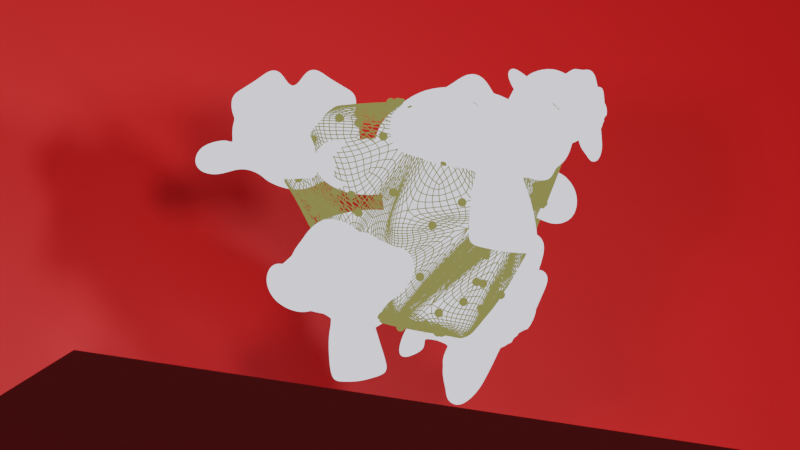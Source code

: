 # Source: first.blend  (saved by Blender 3.6.11; exported with 4.5.12 LTS)
import bpy
from mathutils import Matrix  # noqa: F401  (used for matrix-valued properties, if any)

bpy.ops.wm.read_factory_settings(use_empty=True)
scene = bpy.context.scene
scene.name = 'Scene'

# ---- collections
col_collection = bpy.data.collections.new('Collection'); scene.collection.children.link(col_collection)

# ---- materials (node trees are filled in below, after node groups)
mat_gold = bpy.data.materials.new('gold')
mat_gold.use_transparent_shadow = False
mat_silver = bpy.data.materials.new('silver')
mat_silver.use_transparent_shadow = False
mat_material = bpy.data.materials.new('Material')
mat_material.use_transparent_shadow = False

# ---- node groups
ng_geometry_nodes = bpy.data.node_groups.new('Geometry Nodes', 'GeometryNodeTree')
_s = ng_geometry_nodes.interface.new_socket(name='Geometry', in_out='OUTPUT', socket_type='NodeSocketGeometry')
_s = ng_geometry_nodes.interface.new_socket(name='Geometry', in_out='OUTPUT', socket_type='NodeSocketGeometry')
_s = ng_geometry_nodes.interface.new_socket(name='Convex Hull', in_out='OUTPUT', socket_type='NodeSocketGeometry')
_s = ng_geometry_nodes.interface.new_socket(name='Geometry', in_out='INPUT', socket_type='NodeSocketGeometry')
ng_geometry_nodes.is_modifier = True
_N = ng_geometry_nodes.nodes; _L = ng_geometry_nodes.links
n0 = _N.new('NodeFrame'); n0.name = 'Frame'; n0.location = (-151, 472)
n0.width = 1092
n1 = _N.new('NodeFrame'); n1.name = 'Frame.002'; n1.location = (266, 91)
n1.width = 1208
n2 = _N.new('NodeFrame'); n2.name = 'Frame.001'; n2.location = (655, -359)
n2.width = 649
n3 = _N.new('NodeGroupOutput'); n3.name = 'Group Output'; n3.location = (2072, 215)
n4 = _N.new('GeometryNodeJoinGeometry'); n4.name = 'Join Geometry.001'; n4.location = (1900, 196)
n5 = _N.new('GeometryNodeTransform'); n5.name = 'Transform Geometry.003'; n5.location = (30, -35)
n5.hide = True
n5.inputs[1].default_value = (-0.8, 0.6, -1.0)
n5.inputs[2].default_value = (0.363, -0.02269, -0.8552)
n5.inputs[3].default_value = (0.8, 0.8, 0.8)
n6 = _N.new('GeometryNodeTransform'); n6.name = 'Transform Geometry'; n6.location = (32, -96)
n6.hide = True
n6.inputs[1].default_value = (0.5, 1.7, -0.5)
n6.inputs[2].default_value = (0.3595, 0.3211, 1.045)
n7 = _N.new('GeometryNodeTransform'); n7.name = 'Transform Geometry.001'; n7.location = (34, -157)
n7.hide = True
n7.inputs[1].default_value = (1.0, 0.2, 0.8)
n7.inputs[2].default_value = (-0.199, 0.3229, 0.7662)
n7.inputs[3].default_value = (0.5, 0.5, 0.5)
n8 = _N.new('GeometryNodeTransform'); n8.name = 'Transform Geometry.002'; n8.location = (35, -216)
n8.hide = True
n8.inputs[1].default_value = (-1.2, 1.2, 0.5)
n8.inputs[2].default_value = (-0.4259, 0.0, -0.5061)
n8.inputs[3].default_value = (0.7, 0.7, 0.7)
n9 = _N.new('GeometryNodeTransform'); n9.name = 'Transform Geometry.004'; n9.location = (34, -278)
n9.hide = True
n9.inputs[2].default_value = (-0.1937, 0.0, 0.0)
n10 = _N.new('NodeGroupInput'); n10.name = 'Group Input'; n10.location = (-527, 292)
n11 = _N.new('GeometryNodeJoinGeometry'); n11.name = 'Join Geometry'; n11.location = (288, -105)
n12 = _N.new('GeometryNodeCurveToMesh'); n12.name = 'Curve to Mesh'; n12.location = (846, -52)
n13 = _N.new('GeometryNodeCurvePrimitiveCircle'); n13.name = 'Curve Circle'; n13.location = (584, -221)
n13.inputs[0].default_value = 3
n13.inputs[4].default_value = 0.005
n14 = _N.new('GeometryNodeMeshToCurve'); n14.name = 'Mesh to Curve'; n14.location = (661, -67)
n15 = _N.new('GeometryNodeTransform'); n15.name = 'Transform Geometry.005'; n15.location = (211, -37)
n15.inputs[3].default_value = (0.7, 0.7, 0.7)
n16 = _N.new('GeometryNodeSubdivisionSurface'); n16.name = 'Subdivision Surface.001'; n16.location = (405, -35)
n16.inputs[1].default_value = 3
n16.inputs[4].default_value = False
n17 = _N.new('GeometryNodeConvexHull'); n17.name = 'Convex Hull'; n17.location = (30, -61)
n18 = _N.new('GeometryNodeDistributePointsOnFaces'); n18.name = 'Distribute Points on Faces'; n18.location = (31, -41)
n18.inputs[4].default_value = 5.5
n18.inputs[6].default_value = 228
n19 = _N.new('GeometryNodeInstanceOnPoints'); n19.name = 'Instance on Points'; n19.location = (283, -52)
n20 = _N.new('GeometryNodeMeshUVSphere'); n20.name = 'UV Sphere'; n20.location = (115, -297)
n20.inputs[2].default_value = 0.04
n21 = _N.new('GeometryNodeSubdivisionSurface'); n21.name = 'Subdivision Surface.002'; n21.location = (465, -58)
n21.inputs[1].default_value = 3
n21.inputs[4].default_value = False
n22 = _N.new('GeometryNodeSetMaterial'); n22.name = 'Set Material.001'; n22.location = (1038, -31)
n22.inputs[2].default_value = mat_gold
n23 = _N.new('GeometryNodeSetMaterial'); n23.name = 'Set Material.002'; n23.location = (478, -30)
n23.inputs[2].default_value = mat_gold
n24 = _N.new('GeometryNodeSubdivisionSurface'); n24.name = 'Subdivision Surface'; n24.location = (671, -44)
n24.inputs[4].default_value = False
n25 = _N.new('GeometryNodeSetMaterial'); n25.name = 'Set Material'; n25.location = (922, -93)
n25.inputs[2].default_value = mat_silver
n26 = _N.new('GeometryNodeInputNamedAttribute'); n26.name = 'Named Attribute'; n26.location = (821, -52)
n26.inputs[0].default_value = 'radius'
n27 = _N.new('GeometryNodeSwitch'); n27.name = 'Switch'; n27.location = (821, -52)
n27.input_type = 'FLOAT'
n27.inputs[1].default_value = 1.0
n5.parent = n0
n6.parent = n0
n7.parent = n0
n8.parent = n0
n9.parent = n0
n11.parent = n0
n12.parent = n1
n13.parent = n1
n14.parent = n1
n15.parent = n1
n16.parent = n1
n17.parent = n1
n18.parent = n2
n19.parent = n2
n20.parent = n2
n21.parent = n0
n22.parent = n1
n23.parent = n2
n24.parent = n0
n25.parent = n0
n26.parent = n1
n27.parent = n1
_L.new(n10.outputs[0], n6.inputs[0])
_L.new(n10.outputs[0], n8.inputs[0])
_L.new(n10.outputs[0], n5.inputs[0])
_L.new(n10.outputs[0], n7.inputs[0])
_L.new(n10.outputs[0], n9.inputs[0])
_L.new(n5.outputs[0], n11.inputs[0])
_L.new(n6.outputs[0], n11.inputs[0])
_L.new(n7.outputs[0], n11.inputs[0])
_L.new(n8.outputs[0], n11.inputs[0])
_L.new(n9.outputs[0], n11.inputs[0])
_L.new(n11.outputs[0], n17.inputs[0])
_L.new(n25.outputs[0], n4.inputs[0])
_L.new(n4.outputs[0], n3.inputs[0])
_L.new(n16.outputs[0], n14.inputs[0])
_L.new(n14.outputs[0], n12.inputs[0])
_L.new(n22.outputs[0], n4.inputs[0])
_L.new(n13.outputs[0], n12.inputs[1])
_L.new(n17.outputs[0], n15.inputs[0])
_L.new(n15.outputs[0], n16.inputs[0])
_L.new(n15.outputs[0], n18.inputs[0])
_L.new(n18.outputs[0], n19.inputs[0])
_L.new(n20.outputs[0], n19.inputs[2])
_L.new(n23.outputs[0], n4.inputs[0])
_L.new(n11.outputs[0], n21.inputs[0])
_L.new(n12.outputs[0], n22.inputs[0])
_L.new(n19.outputs[0], n23.inputs[0])
_L.new(n21.outputs[0], n24.inputs[0])
_L.new(n24.outputs[0], n25.inputs[0])
_L.new(n26.outputs[1], n27.inputs[0])
_L.new(n26.outputs[0], n27.inputs[2])
_L.new(n27.outputs[0], n12.inputs[2])
n3.is_active_output = True

# ---- material node trees
mat_gold.use_nodes = True; mat_gold.node_tree.nodes.clear()
_N = mat_gold.node_tree.nodes; _L = mat_gold.node_tree.links
n0 = _N.new('ShaderNodeBsdfAnisotropic'); n0.name = 'Glossy BSDF'; n0.location = (-128, 275)
n0.distribution = 'GGX'
n0.inputs[1].default_value = 0.1972
n1 = _N.new('ShaderNodeOutputMaterial'); n1.name = 'Material Output'; n1.location = (579, 271)
n2 = _N.new('ShaderNodeShaderToRGB'); n2.name = 'Shader to RGB'; n2.location = (77, 244)
n3 = _N.new('ShaderNodeValToRGB'); n3.name = 'Color Ramp'; n3.location = (281, 270)
n3.color_ramp.interpolation = 'CARDINAL'
while len(n3.color_ramp.elements) > 1: n3.color_ramp.elements.remove(n3.color_ramp.elements[-1])
n3.color_ramp.elements[0].position = 0.07884; n3.color_ramp.elements[0].color = (0.0, 0.0, 0.0, 1.0)
_e = n3.color_ramp.elements.new(0.4357); _e.color = (0.154, 0.1364, 0.0, 1.0)
_e = n3.color_ramp.elements.new(1.0); _e.color = (1.0, 0.9952, 0.7265, 1.0)
_L.new(n3.outputs[0], n1.inputs[0])
_L.new(n0.outputs[0], n2.inputs[0])
_L.new(n2.outputs[0], n3.inputs[0])
n1.is_active_output = True
mat_silver.use_nodes = True; mat_silver.node_tree.nodes.clear()
_N = mat_silver.node_tree.nodes; _L = mat_silver.node_tree.links
n0 = _N.new('ShaderNodeShaderToRGB'); n0.name = 'Shader to RGB'; n0.location = (63, 114)
n1 = _N.new('ShaderNodeBsdfAnisotropic'); n1.name = 'Glossy BSDF.001'; n1.location = (-197, 100)
n1.distribution = 'GGX'
n1.inputs[1].default_value = 0.3732
n2 = _N.new('ShaderNodeValToRGB'); n2.name = 'Color Ramp'; n2.location = (291, 207)
while len(n2.color_ramp.elements) > 1: n2.color_ramp.elements.remove(n2.color_ramp.elements[-1])
n2.color_ramp.elements[0].position = 0.03734; n2.color_ramp.elements[0].color = (0.3514, 0.3661, 0.3551, 1.0)
_e = n2.color_ramp.elements.new(0.1017); _e.color = (0.5296, 0.5963, 1.0, 1.0)
_e = n2.color_ramp.elements.new(0.361); _e.color = (0.9032, 0.9047, 1.0, 1.0)
n3 = _N.new('ShaderNodeOutputMaterial'); n3.name = 'Material Output'; n3.location = (932, 314)
_L.new(n2.outputs[0], n3.inputs[0])
_L.new(n0.outputs[0], n2.inputs[0])
_L.new(n1.outputs[0], n0.inputs[0])
n3.is_active_output = True
mat_material.use_nodes = True; mat_material.node_tree.nodes.clear()
_N = mat_material.node_tree.nodes; _L = mat_material.node_tree.links
n0 = _N.new('ShaderNodeOutputMaterial'); n0.name = 'Material Output'; n0.location = (300, 300)
n1 = _N.new('ShaderNodeBsdfPrincipled'); n1.name = 'Principled BSDF'; n1.location = (10, 300)
n1.distribution = 'GGX'
n1.subsurface_method = 'RANDOM_WALK_SKIN'
n1.inputs[0].default_value = (0.8, 0.006053, 0.006053, 1.0)
n1.inputs[3].default_value = 1.45
n1.inputs[27].default_value = (0.0, 0.0, 0.0, 1.0)
n1.inputs[28].default_value = 1.0
_L.new(n1.outputs[0], n0.inputs[0])
n0.is_active_output = True

# ---- world
world_world = bpy.data.worlds.new('World'); scene.world = world_world
world_world.use_nodes = True; world_world.node_tree.nodes.clear()
_N = world_world.node_tree.nodes; _L = world_world.node_tree.links
n0 = _N.new('ShaderNodeOutputWorld'); n0.name = 'World Output'; n0.location = (300, 300)
n1 = _N.new('ShaderNodeBackground'); n1.name = 'Background'; n1.location = (10, 300)
n1.inputs[0].default_value = (0.05088, 0.05088, 0.05088, 1.0)
_L.new(n1.outputs[0], n0.inputs[0])
n0.is_active_output = True
world_world.color = (0.05088, 0.05088, 0.05088)
world_world.use_sun_shadow = False
world_world.sun_shadow_jitter_overblur = 0.0

# ---- cameras
cam_camera = bpy.data.cameras.new('Camera')
cam_camera.type = 'ORTHO'
cam_camera.clip_end = 100.0
cam_camera.sensor_width = 100.0
cam_camera.ortho_scale = 7.314

# ---- lights
light_area = bpy.data.lights.new('Area', 'AREA')
light_area.transmission_factor = 0.0
light_area.energy = 392.7
light_area.shadow_maximum_resolution = 0.045
light_area.use_absolute_resolution = True
light_area.size = 1.0
light_area.size_y = 1.0
light_area_001 = bpy.data.lights.new('Area.001', 'AREA')
light_area_001.transmission_factor = 0.0
light_area_001.energy = 392.7
light_area_001.shadow_maximum_resolution = 0.045
light_area_001.use_absolute_resolution = True
light_area_001.size = 1.0
light_area_001.size_y = 1.0
light_area_002 = bpy.data.lights.new('Area.002', 'AREA')
light_area_002.transmission_factor = 0.0
light_area_002.energy = 392.7
light_area_002.shadow_maximum_resolution = 0.045
light_area_002.use_absolute_resolution = True
light_area_002.size = 1.0
light_area_002.size_y = 1.0

# ---- meshes
me_suzanne = bpy.data.meshes.new('Suzanne')
me_suzanne.from_pydata([(0.4375, -0.7656, 0.1641), (-0.4375, -0.7656, 0.1641), (0.5, -0.6875, 0.09375), (-0.5, -0.6875, 0.09375), (0.5469, -0.5781, 0.05469), (-0.5469, -0.5781, 0.05469), (0.3516, -0.6172, -0.02344), (-0.3516, -0.6172, -0.02344), (0.3516, -0.7188, 0.03125), (-0.3516, -0.7188, 0.03125), (0.3516, -0.7812, 0.1328), (-0.3516, -0.7812, 0.1328), (0.2734, -0.7969, 0.1641), (-0.2734, -0.7969, 0.1641), (0.2031, -0.7422, 0.09375), (-0.2031, -0.7422, 0.09375), (0.1562, -0.6484, 0.05469), (-0.1562, -0.6484, 0.05469), (0.07812, -0.6562, 0.2422), (-0.07812, -0.6562, 0.2422), (0.1406, -0.7422, 0.2422), (-0.1406, -0.7422, 0.2422), (0.2422, -0.7969, 0.2422), (-0.2422, -0.7969, 0.2422), (0.2734, -0.7969, 0.3281), (-0.2734, -0.7969, 0.3281), (0.2031, -0.7422, 0.3906), (-0.2031, -0.7422, 0.3906), (0.1562, -0.6484, 0.4375), (-0.1562, -0.6484, 0.4375), (0.3516, -0.6172, 0.5156), (-0.3516, -0.6172, 0.5156), (0.3516, -0.7188, 0.4531), (-0.3516, -0.7188, 0.4531), (0.3516, -0.7812, 0.3594), (-0.3516, -0.7812, 0.3594), (0.4375, -0.7656, 0.3281), (-0.4375, -0.7656, 0.3281), (0.5, -0.6875, 0.3906), (-0.5, -0.6875, 0.3906), (0.5469, -0.5781, 0.4375), (-0.5469, -0.5781, 0.4375), (0.625, -0.5625, 0.2422), (-0.625, -0.5625, 0.2422), (0.5625, -0.6719, 0.2422), (-0.5625, -0.6719, 0.2422), (0.4688, -0.7578, 0.2422), (-0.4688, -0.7578, 0.2422), (0.4766, -0.7734, 0.2422), (-0.4766, -0.7734, 0.2422), (0.4453, -0.7812, 0.3359), (-0.4453, -0.7812, 0.3359), (0.3516, -0.8047, 0.375), (-0.3516, -0.8047, 0.375), (0.2656, -0.8203, 0.3359), (-0.2656, -0.8203, 0.3359), (0.2266, -0.8203, 0.2422), (-0.2266, -0.8203, 0.2422), (0.2656, -0.8203, 0.1562), (-0.2656, -0.8203, 0.1562), (0.3516, -0.8281, 0.2422), (-0.3516, -0.8281, 0.2422), (0.3516, -0.8047, 0.1172), (-0.3516, -0.8047, 0.1172), (0.4453, -0.7812, 0.1562), (-0.4453, -0.7812, 0.1562), (0.0, -0.7422, 0.4297), (0.0, -0.8203, 0.3516), (0.0, -0.7344, -0.6797), (0.0, -0.7812, -0.3203), (0.0, -0.7969, -0.1875), (0.0, -0.7188, -0.7734), (0.0, -0.6016, 0.4062), (0.0, -0.5703, 0.5703), (0.0, 0.5469, 0.8984), (0.0, 0.8516, 0.5625), (0.0, 0.8281, 0.07031), (0.0, 0.3516, -0.3828), (0.2031, -0.5625, -0.1875), (-0.2031, -0.5625, -0.1875), (0.3125, -0.5703, -0.4375), (-0.3125, -0.5703, -0.4375), (0.3516, -0.5703, -0.6953), (-0.3516, -0.5703, -0.6953), (0.3672, -0.5312, -0.8906), (-0.3672, -0.5312, -0.8906), (0.3281, -0.5234, -0.9453), (-0.3281, -0.5234, -0.9453), (0.1797, -0.5547, -0.9688), (-0.1797, -0.5547, -0.9688), (0.0, -0.5781, -0.9844), (0.4375, -0.5312, -0.1406), (-0.4375, -0.5312, -0.1406), (0.6328, -0.5391, -0.03906), (-0.6328, -0.5391, -0.03906), (0.8281, -0.4453, 0.1484), (-0.8281, -0.4453, 0.1484), (0.8594, -0.5938, 0.4297), (-0.8594, -0.5938, 0.4297), (0.7109, -0.625, 0.4844), (-0.7109, -0.625, 0.4844), (0.4922, -0.6875, 0.6016), (-0.4922, -0.6875, 0.6016), (0.3203, -0.7344, 0.7578), (-0.3203, -0.7344, 0.7578), (0.1562, -0.7578, 0.7188), (-0.1562, -0.7578, 0.7188), (0.0625, -0.75, 0.4922), (-0.0625, -0.75, 0.4922), (0.1641, -0.7734, 0.4141), (-0.1641, -0.7734, 0.4141), (0.125, -0.7656, 0.3047), (-0.125, -0.7656, 0.3047), (0.2031, -0.7422, 0.09375), (-0.2031, -0.7422, 0.09375), (0.375, -0.7031, 0.01562), (-0.375, -0.7031, 0.01562), (0.4922, -0.6719, 0.0625), (-0.4922, -0.6719, 0.0625), (0.625, -0.6484, 0.1875), (-0.625, -0.6484, 0.1875), (0.6406, -0.6484, 0.2969), (-0.6406, -0.6484, 0.2969), (0.6016, -0.6641, 0.375), (-0.6016, -0.6641, 0.375), (0.4297, -0.7188, 0.4375), (-0.4297, -0.7188, 0.4375), (0.25, -0.7578, 0.4688), (-0.25, -0.7578, 0.4688), (0.0, -0.7344, -0.7656), (0.1094, -0.7344, -0.7188), (-0.1094, -0.7344, -0.7188), (0.1172, -0.7109, -0.8359), (-0.1172, -0.7109, -0.8359), (0.0625, -0.6953, -0.8828), (-0.0625, -0.6953, -0.8828), (0.0, -0.6875, -0.8906), (0.0, -0.75, -0.1953), (0.0, -0.7422, -0.1406), (0.1016, -0.7422, -0.1484), (-0.1016, -0.7422, -0.1484), (0.125, -0.75, -0.2266), (-0.125, -0.75, -0.2266), (0.08594, -0.7422, -0.2891), (-0.08594, -0.7422, -0.2891), (0.3984, -0.6719, -0.04688), (-0.3984, -0.6719, -0.04688), (0.6172, -0.625, 0.05469), (-0.6172, -0.625, 0.05469), (0.7266, -0.6016, 0.2031), (-0.7266, -0.6016, 0.2031), (0.7422, -0.6562, 0.375), (-0.7422, -0.6562, 0.375), (0.6875, -0.7266, 0.4141), (-0.6875, -0.7266, 0.4141), (0.4375, -0.7969, 0.5469), (-0.4375, -0.7969, 0.5469), (0.3125, -0.8359, 0.6406), (-0.3125, -0.8359, 0.6406), (0.2031, -0.8516, 0.6172), (-0.2031, -0.8516, 0.6172), (0.1016, -0.8438, 0.4297), (-0.1016, -0.8438, 0.4297), (0.125, -0.8125, -0.1016), (-0.125, -0.8125, -0.1016), (0.2109, -0.7109, -0.4453), (-0.2109, -0.7109, -0.4453), (0.25, -0.6875, -0.7031), (-0.25, -0.6875, -0.7031), (0.2656, -0.6641, -0.8203), (-0.2656, -0.6641, -0.8203), (0.2344, -0.6328, -0.9141), (-0.2344, -0.6328, -0.9141), (0.1641, -0.6328, -0.9297), (-0.1641, -0.6328, -0.9297), (0.0, -0.6406, -0.9453), (0.0, -0.7266, 0.04688), (0.0, -0.7656, 0.2109), (0.3281, -0.7422, 0.4766), (-0.3281, -0.7422, 0.4766), (0.1641, -0.75, 0.1406), (-0.1641, -0.75, 0.1406), (0.1328, -0.7578, 0.2109), (-0.1328, -0.7578, 0.2109), (0.1172, -0.7344, -0.6875), (-0.1172, -0.7344, -0.6875), (0.07812, -0.75, -0.4453), (-0.07812, -0.75, -0.4453), (0.0, -0.75, -0.4453), (0.0, -0.7422, -0.3281), (0.09375, -0.7812, -0.2734), (-0.09375, -0.7812, -0.2734), (0.1328, -0.7969, -0.2266), (-0.1328, -0.7969, -0.2266), (0.1094, -0.7812, -0.1328), (-0.1094, -0.7812, -0.1328), (0.03906, -0.7812, -0.125), (-0.03906, -0.7812, -0.125), (0.0, -0.8281, -0.2031), (0.04688, -0.8125, -0.1484), (-0.04688, -0.8125, -0.1484), (0.09375, -0.8125, -0.1562), (-0.09375, -0.8125, -0.1562), (0.1094, -0.8281, -0.2266), (-0.1094, -0.8281, -0.2266), (0.07812, -0.8047, -0.25), (-0.07812, -0.8047, -0.25), (0.0, -0.8047, -0.2891), (0.2578, -0.5547, -0.3125), (-0.2578, -0.5547, -0.3125), (0.1641, -0.7109, -0.2422), (-0.1641, -0.7109, -0.2422), (0.1797, -0.7109, -0.3125), (-0.1797, -0.7109, -0.3125), (0.2344, -0.5547, -0.25), (-0.2344, -0.5547, -0.25), (0.0, -0.6875, -0.875), (0.04688, -0.6875, -0.8672), (-0.04688, -0.6875, -0.8672), (0.09375, -0.7109, -0.8203), (-0.09375, -0.7109, -0.8203), (0.09375, -0.7266, -0.7422), (-0.09375, -0.7266, -0.7422), (0.0, -0.6562, -0.7812), (0.09375, -0.6641, -0.75), (-0.09375, -0.6641, -0.75), (0.09375, -0.6406, -0.8125), (-0.09375, -0.6406, -0.8125), (0.04688, -0.6328, -0.8516), (-0.04688, -0.6328, -0.8516), (0.0, -0.6328, -0.8594), (0.1719, -0.7812, 0.2188), (-0.1719, -0.7812, 0.2188), (0.1875, -0.7734, 0.1562), (-0.1875, -0.7734, 0.1562), (0.3359, -0.7578, 0.4297), (-0.3359, -0.7578, 0.4297), (0.2734, -0.7734, 0.4219), (-0.2734, -0.7734, 0.4219), (0.4219, -0.7734, 0.3984), (-0.4219, -0.7734, 0.3984), (0.5625, -0.6953, 0.3516), (-0.5625, -0.6953, 0.3516), (0.5859, -0.6875, 0.2891), (-0.5859, -0.6875, 0.2891), (0.5781, -0.6797, 0.1953), (-0.5781, -0.6797, 0.1953), (0.4766, -0.7188, 0.1016), (-0.4766, -0.7188, 0.1016), (0.375, -0.7422, 0.0625), (-0.375, -0.7422, 0.0625), (0.2266, -0.7812, 0.1094), (-0.2266, -0.7812, 0.1094), (0.1797, -0.7812, 0.2969), (-0.1797, -0.7812, 0.2969), (0.2109, -0.7812, 0.375), (-0.2109, -0.7812, 0.375), (0.2344, -0.7578, 0.3594), (-0.2344, -0.7578, 0.3594), (0.1953, -0.7578, 0.2969), (-0.1953, -0.7578, 0.2969), (0.2422, -0.7578, 0.125), (-0.2422, -0.7578, 0.125), (0.375, -0.7266, 0.08594), (-0.375, -0.7266, 0.08594), (0.4609, -0.7031, 0.1172), (-0.4609, -0.7031, 0.1172), (0.5469, -0.6719, 0.2109), (-0.5469, -0.6719, 0.2109), (0.5547, -0.6719, 0.2812), (-0.5547, -0.6719, 0.2812), (0.5312, -0.6797, 0.3359), (-0.5312, -0.6797, 0.3359), (0.4141, -0.75, 0.3906), (-0.4141, -0.75, 0.3906), (0.2812, -0.7656, 0.3984), (-0.2812, -0.7656, 0.3984), (0.3359, -0.75, 0.4062), (-0.3359, -0.75, 0.4062), (0.2031, -0.75, 0.1719), (-0.2031, -0.75, 0.1719), (0.1953, -0.75, 0.2266), (-0.1953, -0.75, 0.2266), (0.1094, -0.6094, 0.4609), (-0.1094, -0.6094, 0.4609), (0.1953, -0.6172, 0.6641), (-0.1953, -0.6172, 0.6641), (0.3359, -0.5938, 0.6875), (-0.3359, -0.5938, 0.6875), (0.4844, -0.5547, 0.5547), (-0.4844, -0.5547, 0.5547), (0.6797, -0.4922, 0.4531), (-0.6797, -0.4922, 0.4531), (0.7969, -0.4609, 0.4062), (-0.7969, -0.4609, 0.4062), (0.7734, -0.375, 0.1641), (-0.7734, -0.375, 0.1641), (0.6016, -0.4141, 0.0), (-0.6016, -0.4141, 0.0), (0.4375, -0.4688, -0.09375), (-0.4375, -0.4688, -0.09375), (0.0, -0.2891, 0.8984), (0.0, 0.07812, 0.9844), (0.0, 0.6719, -0.1953), (0.0, -0.1875, -0.4609), (0.0, -0.4609, -0.9766), (0.0, -0.3438, -0.8047), (0.0, -0.3203, -0.5703), (0.0, -0.2812, -0.4844), (0.8516, -0.05469, 0.2344), (-0.8516, -0.05469, 0.2344), (0.8594, 0.04688, 0.3203), (-0.8594, 0.04688, 0.3203), (0.7734, 0.4375, 0.2656), (-0.7734, 0.4375, 0.2656), (0.4609, 0.7031, 0.4375), (-0.4609, 0.7031, 0.4375), (0.7344, -0.07031, -0.04688), (-0.7344, -0.07031, -0.04688), (0.5938, 0.1641, -0.125), (-0.5938, 0.1641, -0.125), (0.6406, 0.4297, -0.007812), (-0.6406, 0.4297, -0.007812), (0.3359, 0.6641, 0.05469), (-0.3359, 0.6641, 0.05469), (0.2344, -0.4062, -0.3516), (-0.2344, -0.4062, -0.3516), (0.1797, -0.2578, -0.4141), (-0.1797, -0.2578, -0.4141), (0.2891, -0.3828, -0.7109), (-0.2891, -0.3828, -0.7109), (0.25, -0.3906, -0.5), (-0.25, -0.3906, -0.5), (0.3281, -0.3984, -0.9141), (-0.3281, -0.3984, -0.9141), (0.1406, -0.3672, -0.7578), (-0.1406, -0.3672, -0.7578), (0.125, -0.3594, -0.5391), (-0.125, -0.3594, -0.5391), (0.1641, -0.4375, -0.9453), (-0.1641, -0.4375, -0.9453), (0.2188, -0.4297, -0.2812), (-0.2188, -0.4297, -0.2812), (0.2109, -0.4688, -0.2266), (-0.2109, -0.4688, -0.2266), (0.2031, -0.5, -0.1719), (-0.2031, -0.5, -0.1719), (0.2109, -0.1641, -0.3906), (-0.2109, -0.1641, -0.3906), (0.2969, 0.2656, -0.3125), (-0.2969, 0.2656, -0.3125), (0.3438, 0.5391, -0.1484), (-0.3438, 0.5391, -0.1484), (0.4531, 0.3828, 0.8672), (-0.4531, 0.3828, 0.8672), (0.4531, 0.07031, 0.9297), (-0.4531, 0.07031, 0.9297), (0.4531, -0.2344, 0.8516), (-0.4531, -0.2344, 0.8516), (0.4609, -0.4297, 0.5234), (-0.4609, -0.4297, 0.5234), (0.7266, -0.3359, 0.4062), (-0.7266, -0.3359, 0.4062), (0.6328, -0.2812, 0.4531), (-0.6328, -0.2812, 0.4531), (0.6406, -0.05469, 0.7031), (-0.6406, -0.05469, 0.7031), (0.7969, -0.125, 0.5625), (-0.7969, -0.125, 0.5625), (0.7969, 0.1172, 0.6172), (-0.7969, 0.1172, 0.6172), (0.6406, 0.1953, 0.75), (-0.6406, 0.1953, 0.75), (0.6406, 0.4453, 0.6797), (-0.6406, 0.4453, 0.6797), (0.7969, 0.3594, 0.5391), (-0.7969, 0.3594, 0.5391), (0.6172, 0.5859, 0.3281), (-0.6172, 0.5859, 0.3281), (0.4844, 0.5469, 0.02344), (-0.4844, 0.5469, 0.02344), (0.8203, 0.2031, 0.3281), (-0.8203, 0.2031, 0.3281), (0.4062, -0.1484, -0.1719), (-0.4062, -0.1484, -0.1719), (0.4297, 0.2109, -0.1953), (-0.4297, 0.2109, -0.1953), (0.8906, 0.2344, 0.4062), (-0.8906, 0.2344, 0.4062), (0.7734, 0.125, -0.1406), (-0.7734, 0.125, -0.1406), (1.039, 0.3281, -0.1016), (-1.039, 0.3281, -0.1016), (1.281, 0.4297, 0.05469), (-1.281, 0.4297, 0.05469), (1.352, 0.4219, 0.3203), (-1.352, 0.4219, 0.3203), (1.234, 0.4219, 0.5078), (-1.234, 0.4219, 0.5078), (1.023, 0.3125, 0.4766), (-1.023, 0.3125, 0.4766), (1.016, 0.2891, 0.4141), (-1.016, 0.2891, 0.4141), (1.188, 0.3906, 0.4375), (-1.188, 0.3906, 0.4375), (1.266, 0.4062, 0.2891), (-1.266, 0.4062, 0.2891), (1.211, 0.4062, 0.07812), (-1.211, 0.4062, 0.07812), (1.031, 0.3047, -0.03906), (-1.031, 0.3047, -0.03906), (0.8281, 0.1328, -0.07031), (-0.8281, 0.1328, -0.07031), (0.9219, 0.2188, 0.3594), (-0.9219, 0.2188, 0.3594), (0.9453, 0.2891, 0.3047), (-0.9453, 0.2891, 0.3047), (0.8828, 0.2109, -0.02344), (-0.8828, 0.2109, -0.02344), (1.039, 0.3672, 0.0), (-1.039, 0.3672, 0.0), (1.188, 0.4453, 0.09375), (-1.188, 0.4453, 0.09375), (1.234, 0.4453, 0.25), (-1.234, 0.4453, 0.25), (1.172, 0.4375, 0.3594), (-1.172, 0.4375, 0.3594), (1.023, 0.3594, 0.3438), (-1.023, 0.3594, 0.3438), (0.8438, 0.2109, 0.2891), (-0.8438, 0.2109, 0.2891), (0.8359, 0.2734, 0.1719), (-0.8359, 0.2734, 0.1719), (0.7578, 0.2734, 0.09375), (-0.7578, 0.2734, 0.09375), (0.8203, 0.2734, 0.08594), (-0.8203, 0.2734, 0.08594), (0.8438, 0.2734, 0.01562), (-0.8438, 0.2734, 0.01562), (0.8125, 0.2734, -0.01562), (-0.8125, 0.2734, -0.01562), (0.7266, 0.07031, 0.0), (-0.7266, 0.07031, 0.0), (0.7188, 0.1719, -0.02344), (-0.7188, 0.1719, -0.02344), (0.7188, 0.1875, 0.03906), (-0.7188, 0.1875, 0.03906), (0.7969, 0.2109, 0.2031), (-0.7969, 0.2109, 0.2031), (0.8906, 0.2656, 0.2422), (-0.8906, 0.2656, 0.2422), (0.8906, 0.3203, 0.2344), (-0.8906, 0.3203, 0.2344), (0.8125, 0.3203, -0.01562), (-0.8125, 0.3203, -0.01562), (0.8516, 0.3203, 0.01562), (-0.8516, 0.3203, 0.01562), (0.8281, 0.3203, 0.07812), (-0.8281, 0.3203, 0.07812), (0.7656, 0.3203, 0.09375), (-0.7656, 0.3203, 0.09375), (0.8438, 0.3203, 0.1719), (-0.8438, 0.3203, 0.1719), (1.039, 0.4141, 0.3281), (-1.039, 0.4141, 0.3281), (1.188, 0.4844, 0.3438), (-1.188, 0.4844, 0.3438), (1.258, 0.4922, 0.2422), (-1.258, 0.4922, 0.2422), (1.211, 0.4844, 0.08594), (-1.211, 0.4844, 0.08594), (1.047, 0.4219, 0.0), (-1.047, 0.4219, 0.0), (0.8828, 0.2656, -0.01562), (-0.8828, 0.2656, -0.01562), (0.9531, 0.3438, 0.2891), (-0.9531, 0.3438, 0.2891), (0.8906, 0.3281, 0.1094), (-0.8906, 0.3281, 0.1094), (0.9375, 0.3359, 0.0625), (-0.9375, 0.3359, 0.0625), (1.0, 0.3672, 0.125), (-1.0, 0.3672, 0.125), (0.9609, 0.3516, 0.1719), (-0.9609, 0.3516, 0.1719), (1.016, 0.375, 0.2344), (-1.016, 0.375, 0.2344), (1.055, 0.3828, 0.1875), (-1.055, 0.3828, 0.1875), (1.109, 0.3906, 0.2109), (-1.109, 0.3906, 0.2109), (1.086, 0.3906, 0.2734), (-1.086, 0.3906, 0.2734), (1.023, 0.4844, 0.4375), (-1.023, 0.4844, 0.4375), (1.25, 0.5469, 0.4688), (-1.25, 0.5469, 0.4688), (1.367, 0.5, 0.2969), (-1.367, 0.5, 0.2969), (1.312, 0.5312, 0.05469), (-1.312, 0.5312, 0.05469), (1.039, 0.4922, -0.08594), (-1.039, 0.4922, -0.08594), (0.7891, 0.3281, -0.125), (-0.7891, 0.3281, -0.125), (0.8594, 0.3828, 0.3828), (-0.8594, 0.3828, 0.3828)], [], [(46, 0, 2, 44), (3, 1, 47, 45), (44, 2, 4, 42), (5, 3, 45, 43), (2, 8, 6, 4), (7, 9, 3, 5), (0, 10, 8, 2), (9, 11, 1, 3), (10, 12, 14, 8), (15, 13, 11, 9), (8, 14, 16, 6), (17, 15, 9, 7), (14, 20, 18, 16), (19, 21, 15, 17), (12, 22, 20, 14), (21, 23, 13, 15), (22, 24, 26, 20), (27, 25, 23, 21), (20, 26, 28, 18), (29, 27, 21, 19), (26, 32, 30, 28), (31, 33, 27, 29), (24, 34, 32, 26), (33, 35, 25, 27), (34, 36, 38, 32), (39, 37, 35, 33), (32, 38, 40, 30), (41, 39, 33, 31), (38, 44, 42, 40), (43, 45, 39, 41), (36, 46, 44, 38), (45, 47, 37, 39), (46, 36, 50, 48), (51, 37, 47, 49), (36, 34, 52, 50), (53, 35, 37, 51), (34, 24, 54, 52), (55, 25, 35, 53), (24, 22, 56, 54), (57, 23, 25, 55), (22, 12, 58, 56), (59, 13, 23, 57), (12, 10, 62, 58), (63, 11, 13, 59), (10, 0, 64, 62), (65, 1, 11, 63), (0, 46, 48, 64), (49, 47, 1, 65), (60, 64, 48), (49, 65, 61), (62, 64, 60), (61, 65, 63), (60, 58, 62), (63, 59, 61), (60, 56, 58), (59, 57, 61), (60, 54, 56), (57, 55, 61), (60, 52, 54), (55, 53, 61), (60, 50, 52), (53, 51, 61), (60, 48, 50), (51, 49, 61), (88, 173, 175, 90), (175, 174, 89, 90), (86, 171, 173, 88), (174, 172, 87, 89), (84, 169, 171, 86), (172, 170, 85, 87), (82, 167, 169, 84), (170, 168, 83, 85), (80, 165, 167, 82), (168, 166, 81, 83), (78, 91, 145, 163), (146, 92, 79, 164), (91, 93, 147, 145), (148, 94, 92, 146), (93, 95, 149, 147), (150, 96, 94, 148), (95, 97, 151, 149), (152, 98, 96, 150), (97, 99, 153, 151), (154, 100, 98, 152), (99, 101, 155, 153), (156, 102, 100, 154), (101, 103, 157, 155), (158, 104, 102, 156), (103, 105, 159, 157), (160, 106, 104, 158), (105, 107, 161, 159), (162, 108, 106, 160), (107, 66, 67, 161), (67, 66, 108, 162), (109, 127, 159, 161), (160, 128, 110, 162), (127, 178, 157, 159), (158, 179, 128, 160), (125, 155, 157, 178), (158, 156, 126, 179), (123, 153, 155, 125), (156, 154, 124, 126), (121, 151, 153, 123), (154, 152, 122, 124), (119, 149, 151, 121), (152, 150, 120, 122), (117, 147, 149, 119), (150, 148, 118, 120), (115, 145, 147, 117), (148, 146, 116, 118), (113, 163, 145, 115), (146, 164, 114, 116), (113, 180, 176, 163), (176, 181, 114, 164), (109, 161, 67, 111), (67, 162, 110, 112), (111, 67, 177, 182), (177, 67, 112, 183), (176, 180, 182, 177), (183, 181, 176, 177), (134, 136, 175, 173), (175, 136, 135, 174), (132, 134, 173, 171), (174, 135, 133, 172), (130, 132, 171, 169), (172, 133, 131, 170), (165, 186, 184, 167), (185, 187, 166, 168), (130, 169, 167, 184), (168, 170, 131, 185), (143, 189, 188, 186), (188, 189, 144, 187), (184, 186, 188, 68), (188, 187, 185, 68), (129, 130, 184, 68), (185, 131, 129, 68), (141, 192, 190, 143), (191, 193, 142, 144), (139, 194, 192, 141), (193, 195, 140, 142), (138, 196, 194, 139), (195, 197, 138, 140), (137, 70, 196, 138), (197, 70, 137, 138), (189, 143, 190, 69), (191, 144, 189, 69), (69, 190, 205, 207), (206, 191, 69, 207), (70, 198, 199, 196), (200, 198, 70, 197), (196, 199, 201, 194), (202, 200, 197, 195), (194, 201, 203, 192), (204, 202, 195, 193), (192, 203, 205, 190), (206, 204, 193, 191), (198, 203, 201, 199), (202, 204, 198, 200), (198, 207, 205, 203), (206, 207, 198, 204), (138, 139, 163, 176), (164, 140, 138, 176), (139, 141, 210, 163), (211, 142, 140, 164), (141, 143, 212, 210), (213, 144, 142, 211), (143, 186, 165, 212), (166, 187, 144, 213), (80, 208, 212, 165), (213, 209, 81, 166), (208, 214, 210, 212), (211, 215, 209, 213), (78, 163, 210, 214), (211, 164, 79, 215), (130, 129, 71, 221), (71, 129, 131, 222), (132, 130, 221, 219), (222, 131, 133, 220), (134, 132, 219, 217), (220, 133, 135, 218), (136, 134, 217, 216), (218, 135, 136, 216), (216, 217, 228, 230), (229, 218, 216, 230), (217, 219, 226, 228), (227, 220, 218, 229), (219, 221, 224, 226), (225, 222, 220, 227), (221, 71, 223, 224), (223, 71, 222, 225), (223, 230, 228, 224), (229, 230, 223, 225), (224, 228, 226), (227, 229, 225), (182, 180, 233, 231), (234, 181, 183, 232), (111, 182, 231, 253), (232, 183, 112, 254), (109, 111, 253, 255), (254, 112, 110, 256), (180, 113, 251, 233), (252, 114, 181, 234), (113, 115, 249, 251), (250, 116, 114, 252), (115, 117, 247, 249), (248, 118, 116, 250), (117, 119, 245, 247), (246, 120, 118, 248), (119, 121, 243, 245), (244, 122, 120, 246), (121, 123, 241, 243), (242, 124, 122, 244), (123, 125, 239, 241), (240, 126, 124, 242), (125, 178, 235, 239), (236, 179, 126, 240), (178, 127, 237, 235), (238, 128, 179, 236), (127, 109, 255, 237), (256, 110, 128, 238), (237, 255, 257, 275), (258, 256, 238, 276), (235, 237, 275, 277), (276, 238, 236, 278), (239, 235, 277, 273), (278, 236, 240, 274), (241, 239, 273, 271), (274, 240, 242, 272), (243, 241, 271, 269), (272, 242, 244, 270), (245, 243, 269, 267), (270, 244, 246, 268), (247, 245, 267, 265), (268, 246, 248, 266), (249, 247, 265, 263), (266, 248, 250, 264), (251, 249, 263, 261), (264, 250, 252, 262), (233, 251, 261, 279), (262, 252, 234, 280), (255, 253, 259, 257), (260, 254, 256, 258), (253, 231, 281, 259), (282, 232, 254, 260), (231, 233, 279, 281), (280, 234, 232, 282), (66, 107, 283, 72), (284, 108, 66, 72), (107, 105, 285, 283), (286, 106, 108, 284), (105, 103, 287, 285), (288, 104, 106, 286), (103, 101, 289, 287), (290, 102, 104, 288), (101, 99, 291, 289), (292, 100, 102, 290), (99, 97, 293, 291), (294, 98, 100, 292), (97, 95, 295, 293), (296, 96, 98, 294), (95, 93, 297, 295), (298, 94, 96, 296), (93, 91, 299, 297), (300, 92, 94, 298), (307, 308, 327, 337), (328, 308, 307, 338), (306, 307, 337, 335), (338, 307, 306, 336), (305, 306, 335, 339), (336, 306, 305, 340), (88, 90, 305, 339), (305, 90, 89, 340), (86, 88, 339, 333), (340, 89, 87, 334), (84, 86, 333, 329), (334, 87, 85, 330), (82, 84, 329, 331), (330, 85, 83, 332), (329, 335, 337, 331), (338, 336, 330, 332), (329, 333, 339, 335), (340, 334, 330, 336), (325, 331, 337, 327), (338, 332, 326, 328), (80, 82, 331, 325), (332, 83, 81, 326), (208, 341, 343, 214), (344, 342, 209, 215), (80, 325, 341, 208), (342, 326, 81, 209), (78, 214, 343, 345), (344, 215, 79, 346), (78, 345, 299, 91), (300, 346, 79, 92), (76, 323, 351, 303), (352, 324, 76, 303), (303, 351, 349, 77), (350, 352, 303, 77), (77, 349, 347, 304), (348, 350, 77, 304), (304, 347, 327, 308), (328, 348, 304, 308), (325, 327, 347, 341), (348, 328, 326, 342), (295, 297, 317, 309), (318, 298, 296, 310), (75, 315, 323, 76), (324, 316, 75, 76), (301, 357, 355, 302), (356, 358, 301, 302), (302, 355, 353, 74), (354, 356, 302, 74), (74, 353, 315, 75), (316, 354, 74, 75), (291, 293, 361, 363), (362, 294, 292, 364), (363, 361, 367, 365), (368, 362, 364, 366), (365, 367, 369, 371), (370, 368, 366, 372), (371, 369, 375, 373), (376, 370, 372, 374), (313, 377, 373, 375), (374, 378, 314, 376), (315, 353, 373, 377), (374, 354, 316, 378), (353, 355, 371, 373), (372, 356, 354, 374), (355, 357, 365, 371), (366, 358, 356, 372), (357, 359, 363, 365), (364, 360, 358, 366), (289, 291, 363, 359), (364, 292, 290, 360), (73, 359, 357, 301), (358, 360, 73, 301), (283, 285, 287, 289), (288, 286, 284, 290), (283, 289, 359, 73), (360, 290, 284, 73), (72, 283, 73), (73, 284, 72), (293, 295, 309, 361), (310, 296, 294, 362), (309, 311, 367, 361), (368, 312, 310, 362), (311, 381, 369, 367), (370, 382, 312, 368), (313, 375, 369, 381), (370, 376, 314, 382), (347, 349, 385, 383), (386, 350, 348, 384), (317, 383, 385, 319), (386, 384, 318, 320), (297, 299, 383, 317), (384, 300, 298, 318), (299, 343, 341, 383), (342, 344, 300, 384), (341, 347, 383), (384, 348, 342), (299, 345, 343), (344, 346, 300), (313, 321, 379, 377), (380, 322, 314, 378), (315, 377, 379, 323), (380, 378, 316, 324), (319, 385, 379, 321), (380, 386, 320, 322), (349, 351, 379, 385), (380, 352, 350, 386), (323, 379, 351), (352, 380, 324), (399, 387, 413, 401), (414, 388, 400, 402), (399, 401, 403, 397), (404, 402, 400, 398), (397, 403, 405, 395), (406, 404, 398, 396), (395, 405, 407, 393), (408, 406, 396, 394), (393, 407, 409, 391), (410, 408, 394, 392), (391, 409, 411, 389), (412, 410, 392, 390), (409, 419, 417, 411), (418, 420, 410, 412), (407, 421, 419, 409), (420, 422, 408, 410), (405, 423, 421, 407), (422, 424, 406, 408), (403, 425, 423, 405), (424, 426, 404, 406), (401, 427, 425, 403), (426, 428, 402, 404), (401, 413, 415, 427), (416, 414, 402, 428), (317, 319, 443, 441), (444, 320, 318, 442), (319, 389, 411, 443), (412, 390, 320, 444), (309, 317, 441, 311), (442, 318, 310, 312), (381, 429, 413, 387), (414, 430, 382, 388), (411, 417, 439, 443), (440, 418, 412, 444), (437, 445, 443, 439), (444, 446, 438, 440), (433, 445, 437, 435), (438, 446, 434, 436), (431, 447, 445, 433), (446, 448, 432, 434), (429, 447, 431, 449), (432, 448, 430, 450), (413, 429, 449, 415), (450, 430, 414, 416), (311, 447, 429, 381), (430, 448, 312, 382), (311, 441, 445, 447), (446, 442, 312, 448), (441, 443, 445), (446, 444, 442), (415, 449, 451, 475), (452, 450, 416, 476), (449, 431, 461, 451), (462, 432, 450, 452), (431, 433, 459, 461), (460, 434, 432, 462), (433, 435, 457, 459), (458, 436, 434, 460), (435, 437, 455, 457), (456, 438, 436, 458), (437, 439, 453, 455), (454, 440, 438, 456), (439, 417, 473, 453), (474, 418, 440, 454), (427, 415, 475, 463), (476, 416, 428, 464), (425, 427, 463, 465), (464, 428, 426, 466), (423, 425, 465, 467), (466, 426, 424, 468), (421, 423, 467, 469), (468, 424, 422, 470), (419, 421, 469, 471), (470, 422, 420, 472), (417, 419, 471, 473), (472, 420, 418, 474), (457, 455, 479, 477), (480, 456, 458, 478), (477, 479, 481, 483), (482, 480, 478, 484), (483, 481, 487, 485), (488, 482, 484, 486), (485, 487, 489, 491), (490, 488, 486, 492), (463, 475, 485, 491), (486, 476, 464, 492), (451, 483, 485, 475), (486, 484, 452, 476), (451, 461, 477, 483), (478, 462, 452, 484), (457, 477, 461, 459), (462, 478, 458, 460), (453, 473, 479, 455), (480, 474, 454, 456), (471, 481, 479, 473), (480, 482, 472, 474), (469, 487, 481, 471), (482, 488, 470, 472), (467, 489, 487, 469), (488, 490, 468, 470), (465, 491, 489, 467), (490, 492, 466, 468), (463, 491, 465), (466, 492, 464), (391, 389, 503, 501), (504, 390, 392, 502), (393, 391, 501, 499), (502, 392, 394, 500), (395, 393, 499, 497), (500, 394, 396, 498), (397, 395, 497, 495), (498, 396, 398, 496), (399, 397, 495, 493), (496, 398, 400, 494), (387, 399, 493, 505), (494, 400, 388, 506), (493, 501, 503, 505), (504, 502, 494, 506), (493, 495, 499, 501), (500, 496, 494, 502), (495, 497, 499), (500, 498, 496), (313, 381, 387, 505), (388, 382, 314, 506), (313, 505, 503, 321), (504, 506, 314, 322), (319, 321, 503, 389), (504, 322, 320, 390)])
_uv = me_suzanne.uv_layers.new(name='UVMap')
_uv.uv.foreach_set('vector', [0.891, 0.5901, 0.8706, 0.5896, 0.8601, 0.5601, 0.9046, 0.5594, 0.8562, 0.8505, 0.8681, 0.8215, 0.8884, 0.822, 0.9006, 0.8532, 0.9046, 0.5594, 0.8601, 0.5601, 0.853, 0.5216, 0.9202, 0.5245, 0.8475, 0.8887, 0.8562, 0.8505, 0.9006, 0.8532, 0.9147, 0.8887, 0.8601, 0.5601, 0.8289, 0.5908, 0.7985, 0.5695, 0.853, 0.5216, 0.7951, 0.8384, 0.8264, 0.8185, 0.8562, 0.8505, 0.8475, 0.8887, 0.8706, 0.5896, 0.8544, 0.6048, 0.8289, 0.5908, 0.8601, 0.5601, 0.8264, 0.8185, 0.8525, 0.8057, 0.8681, 0.8215, 0.8562, 0.8505, 0.8544, 0.6048, 0.8541, 0.6255, 0.8282, 0.6334, 0.8289, 0.5908, 0.8276, 0.776, 0.8532, 0.785, 0.8525, 0.8057, 0.8264, 0.8185, 0.8289, 0.5908, 0.8282, 0.6334, 0.791, 0.6454, 0.7985, 0.5695, 0.791, 0.7622, 0.8276, 0.776, 0.8264, 0.8185, 0.7951, 0.8384, 0.8282, 0.6334, 0.8552, 0.6685, 0.8424, 0.7025, 0.791, 0.6454, 0.8448, 0.7075, 0.8561, 0.742, 0.8276, 0.776, 0.791, 0.7622, 0.8541, 0.6255, 0.8675, 0.6423, 0.8552, 0.6685, 0.8282, 0.6334, 0.8561, 0.742, 0.8673, 0.7688, 0.8532, 0.785, 0.8276, 0.776, 0.8675, 0.6423, 0.8905, 0.6419, 0.9004, 0.667, 0.8552, 0.6685, 0.9012, 0.7456, 0.8902, 0.7702, 0.8673, 0.7688, 0.8561, 0.742, 0.8552, 0.6685, 0.9004, 0.667, 0.9189, 0.6997, 0.8424, 0.7025, 0.9212, 0.7137, 0.9012, 0.7456, 0.8561, 0.742, 0.8448, 0.7075, 0.9004, 0.667, 0.9319, 0.6368, 0.9684, 0.6453, 0.9189, 0.6997, 0.9682, 0.7702, 0.9314, 0.7771, 0.9012, 0.7456, 0.9212, 0.7137, 0.8905, 0.6419, 0.9059, 0.6279, 0.9319, 0.6368, 0.9004, 0.667, 0.9314, 0.7771, 0.905, 0.7849, 0.8902, 0.7702, 0.9012, 0.7456, 0.9059, 0.6279, 0.9062, 0.6057, 0.9337, 0.593, 0.9319, 0.6368, 0.9312, 0.8209, 0.9044, 0.807, 0.905, 0.7849, 0.9314, 0.7771, 0.9319, 0.6368, 0.9337, 0.593, 0.9684, 0.5738, 0.9684, 0.6453, 0.965, 0.8417, 0.9312, 0.8209, 0.9314, 0.7771, 0.9682, 0.7702, 0.9337, 0.593, 0.9046, 0.5594, 0.9202, 0.5245, 0.9684, 0.5738, 0.9147, 0.8887, 0.9006, 0.8532, 0.9312, 0.8209, 0.965, 0.8417, 0.9062, 0.6057, 0.891, 0.5901, 0.9046, 0.5594, 0.9337, 0.593, 0.9006, 0.8532, 0.8884, 0.822, 0.9044, 0.807, 0.9312, 0.8209, 0.891, 0.5901, 0.9062, 0.6057, 0.9024, 0.6079, 0.8896, 0.5933, 0.9006, 0.8047, 0.9044, 0.807, 0.8884, 0.822, 0.8872, 0.8187, 0.9062, 0.6057, 0.9059, 0.6279, 0.8998, 0.6263, 0.9024, 0.6079, 0.8988, 0.7862, 0.905, 0.7849, 0.9044, 0.807, 0.9006, 0.8047, 0.9059, 0.6279, 0.8905, 0.6419, 0.8878, 0.6365, 0.8998, 0.6263, 0.8874, 0.7754, 0.8902, 0.7702, 0.905, 0.7849, 0.8988, 0.7862, 0.8905, 0.6419, 0.8675, 0.6423, 0.8709, 0.6352, 0.8878, 0.6365, 0.8704, 0.776, 0.8673, 0.7688, 0.8902, 0.7702, 0.8874, 0.7754, 0.8675, 0.6423, 0.8541, 0.6255, 0.8599, 0.6239, 0.8709, 0.6352, 0.8589, 0.7868, 0.8532, 0.785, 0.8673, 0.7688, 0.8704, 0.776, 0.8541, 0.6255, 0.8544, 0.6048, 0.8597, 0.6082, 0.8599, 0.6239, 0.8579, 0.8025, 0.8525, 0.8057, 0.8532, 0.785, 0.8589, 0.7868, 0.8544, 0.6048, 0.8706, 0.5896, 0.8717, 0.594, 0.8597, 0.6082, 0.8693, 0.8172, 0.8681, 0.8215, 0.8525, 0.8057, 0.8579, 0.8025, 0.8706, 0.5896, 0.891, 0.5901, 0.8896, 0.5933, 0.8717, 0.594, 0.8872, 0.8187, 0.8884, 0.822, 0.8681, 0.8215, 0.8693, 0.8172, 0.8794, 0.6165, 0.8717, 0.594, 0.8896, 0.5933, 0.8872, 0.8187, 0.8693, 0.8172, 0.878, 0.7951, 0.8597, 0.6082, 0.8717, 0.594, 0.8794, 0.6165, 0.878, 0.7951, 0.8693, 0.8172, 0.8579, 0.8025, 0.8794, 0.6165, 0.8599, 0.6239, 0.8597, 0.6082, 0.8579, 0.8025, 0.8589, 0.7868, 0.878, 0.7951, 0.8794, 0.6165, 0.8709, 0.6352, 0.8599, 0.6239, 0.8589, 0.7868, 0.8704, 0.776, 0.878, 0.7951, 0.8794, 0.6165, 0.8878, 0.6365, 0.8709, 0.6352, 0.8704, 0.776, 0.8874, 0.7754, 0.878, 0.7951, 0.8794, 0.6165, 0.8998, 0.6263, 0.8878, 0.6365, 0.8874, 0.7754, 0.8988, 0.7862, 0.878, 0.7951, 0.8794, 0.6165, 0.9024, 0.6079, 0.8998, 0.6263, 0.8988, 0.7862, 0.9006, 0.8047, 0.878, 0.7951, 0.8794, 0.6165, 0.8896, 0.5933, 0.9024, 0.6079, 0.9006, 0.8047, 0.8872, 0.8187, 0.878, 0.7951, 0.5403, 0.05381, 0.5364, 0.06207, 0.5189, 0.05968, 0.5189, 0.05029, 0.5189, 0.05968, 0.5015, 0.06204, 0.4976, 0.05377, 0.5189, 0.05029, 0.5519, 0.05834, 0.5428, 0.06409, 0.5364, 0.06207, 0.5403, 0.05381, 0.5015, 0.06204, 0.4951, 0.06405, 0.486, 0.05827, 0.4976, 0.05377, 0.5551, 0.0619, 0.5463, 0.07267, 0.5428, 0.06409, 0.5519, 0.05834, 0.4951, 0.06405, 0.4916, 0.07262, 0.4828, 0.06183, 0.486, 0.05827, 0.5638, 0.07659, 0.5483, 0.08489, 0.5463, 0.07267, 0.5551, 0.0619, 0.4916, 0.07262, 0.4895, 0.08486, 0.474, 0.07651, 0.4828, 0.06183, 0.5831, 0.1085, 0.5556, 0.1217, 0.5483, 0.08489, 0.5638, 0.07659, 0.4895, 0.08486, 0.4822, 0.1218, 0.4545, 0.1085, 0.474, 0.07651, 0.6055, 0.1651, 0.6474, 0.2005, 0.6215, 0.2278, 0.5531, 0.2096, 0.4165, 0.2295, 0.3897, 0.2019, 0.432, 0.1656, 0.4853, 0.2101, 0.6474, 0.2005, 0.6764, 0.2332, 0.6648, 0.2532, 0.6215, 0.2278, 0.3727, 0.2564, 0.3603, 0.2359, 0.3897, 0.2019, 0.4165, 0.2295, 0.6764, 0.2332, 0.7153, 0.2654, 0.6839, 0.28, 0.6648, 0.2532, 0.3537, 0.2846, 0.3205, 0.2703, 0.3603, 0.2359, 0.3727, 0.2564, 0.7153, 0.2654, 0.7073, 0.3101, 0.6875, 0.3115, 0.6839, 0.28, 0.3512, 0.3174, 0.3307, 0.3169, 0.3205, 0.2703, 0.3537, 0.2846, 0.7073, 0.3101, 0.6974, 0.3327, 0.6768, 0.3239, 0.6875, 0.3115, 0.3627, 0.3297, 0.342, 0.3397, 0.3307, 0.3169, 0.3512, 0.3174, 0.6974, 0.3327, 0.6628, 0.3725, 0.6391, 0.3573, 0.6768, 0.3239, 0.4028, 0.3621, 0.3793, 0.3787, 0.342, 0.3397, 0.3627, 0.3297, 0.6628, 0.3725, 0.6268, 0.3958, 0.6183, 0.3752, 0.6391, 0.3573, 0.4246, 0.3793, 0.4169, 0.4006, 0.3793, 0.3787, 0.4028, 0.3621, 0.6268, 0.3958, 0.6048, 0.3978, 0.6008, 0.3779, 0.6183, 0.3752, 0.4424, 0.3812, 0.4393, 0.4015, 0.4169, 0.4006, 0.4246, 0.3793, 0.6048, 0.3978, 0.5531, 0.3905, 0.5597, 0.357, 0.6008, 0.3779, 0.4829, 0.3585, 0.4909, 0.3919, 0.4393, 0.4015, 0.4424, 0.3812, 0.5531, 0.3905, 0.5219, 0.386, 0.5211, 0.3439, 0.5597, 0.357, 0.5211, 0.3439, 0.5219, 0.386, 0.4909, 0.3919, 0.4829, 0.3585, 0.5773, 0.3402, 0.5998, 0.3448, 0.6008, 0.3779, 0.5597, 0.357, 0.4424, 0.3812, 0.442, 0.3478, 0.4646, 0.3422, 0.4829, 0.3585, 0.5998, 0.3448, 0.6155, 0.342, 0.6183, 0.3752, 0.6008, 0.3779, 0.4246, 0.3793, 0.426, 0.3456, 0.442, 0.3478, 0.4424, 0.3812, 0.6345, 0.3323, 0.6391, 0.3573, 0.6183, 0.3752, 0.6155, 0.342, 0.4246, 0.3793, 0.4028, 0.3621, 0.4064, 0.3365, 0.426, 0.3456, 0.6624, 0.3128, 0.6768, 0.3239, 0.6391, 0.3573, 0.6345, 0.3323, 0.4028, 0.3621, 0.3627, 0.3297, 0.3771, 0.3177, 0.4064, 0.3365, 0.6684, 0.298, 0.6875, 0.3115, 0.6768, 0.3239, 0.6624, 0.3128, 0.3627, 0.3297, 0.3512, 0.3174, 0.3703, 0.3026, 0.3771, 0.3177, 0.6641, 0.2779, 0.6839, 0.28, 0.6875, 0.3115, 0.6684, 0.298, 0.3512, 0.3174, 0.3537, 0.2846, 0.3741, 0.2818, 0.3703, 0.3026, 0.6392, 0.253, 0.6648, 0.2532, 0.6839, 0.28, 0.6641, 0.2779, 0.3537, 0.2846, 0.3727, 0.2564, 0.3989, 0.2556, 0.3741, 0.2818, 0.614, 0.2427, 0.6215, 0.2278, 0.6648, 0.2532, 0.6392, 0.253, 0.3727, 0.2564, 0.4165, 0.2295, 0.4245, 0.2445, 0.3989, 0.2556, 0.5729, 0.2586, 0.5531, 0.2096, 0.6215, 0.2278, 0.614, 0.2427, 0.4165, 0.2295, 0.4853, 0.2101, 0.4664, 0.2597, 0.4245, 0.2445, 0.5729, 0.2586, 0.5639, 0.272, 0.5198, 0.2489, 0.5531, 0.2096, 0.5198, 0.2489, 0.4759, 0.2731, 0.4664, 0.2597, 0.4853, 0.2101, 0.5773, 0.3402, 0.5597, 0.357, 0.5211, 0.3439, 0.5585, 0.3166, 0.5211, 0.3439, 0.4829, 0.3585, 0.4646, 0.3422, 0.4826, 0.3178, 0.5585, 0.3166, 0.5211, 0.3439, 0.5203, 0.2948, 0.5569, 0.2912, 0.5203, 0.2948, 0.5211, 0.3439, 0.4826, 0.3178, 0.4834, 0.2922, 0.5198, 0.2489, 0.5639, 0.272, 0.5569, 0.2912, 0.5203, 0.2948, 0.4834, 0.2922, 0.4759, 0.2731, 0.5198, 0.2489, 0.5203, 0.2948, 0.5255, 0.06897, 0.5189, 0.0679, 0.5189, 0.05968, 0.5364, 0.06207, 0.5189, 0.05968, 0.5189, 0.0679, 0.5124, 0.06896, 0.5015, 0.06204, 0.5312, 0.07383, 0.5255, 0.06897, 0.5364, 0.06207, 0.5428, 0.06409, 0.5015, 0.06204, 0.5124, 0.06896, 0.5066, 0.07381, 0.4951, 0.06405, 0.531, 0.08743, 0.5312, 0.07383, 0.5428, 0.06409, 0.5463, 0.07267, 0.4951, 0.06405, 0.5066, 0.07381, 0.5068, 0.08742, 0.4916, 0.07262, 0.5556, 0.1217, 0.532, 0.1277, 0.5327, 0.09092, 0.5483, 0.08489, 0.5052, 0.09091, 0.5058, 0.1277, 0.4822, 0.1218, 0.4895, 0.08486, 0.531, 0.08743, 0.5463, 0.07267, 0.5483, 0.08489, 0.5327, 0.09092, 0.4895, 0.08486, 0.4916, 0.07262, 0.5068, 0.08742, 0.5052, 0.09091, 0.5381, 0.1584, 0.519, 0.1517, 0.5189, 0.1284, 0.532, 0.1277, 0.5189, 0.1284, 0.519, 0.1517, 0.4999, 0.1584, 0.5058, 0.1277, 0.5327, 0.09092, 0.532, 0.1277, 0.5189, 0.1284, 0.5189, 0.09395, 0.5189, 0.1284, 0.5058, 0.1277, 0.5052, 0.09091, 0.5189, 0.09395, 0.5189, 0.08518, 0.531, 0.08743, 0.5327, 0.09092, 0.5189, 0.09395, 0.5052, 0.09091, 0.5068, 0.08742, 0.5189, 0.08518, 0.5189, 0.09395, 0.5484, 0.1736, 0.538, 0.176, 0.5352, 0.1668, 0.5381, 0.1584, 0.5028, 0.1669, 0.5001, 0.176, 0.4897, 0.1737, 0.4999, 0.1584, 0.5443, 0.1934, 0.5372, 0.1876, 0.538, 0.176, 0.5484, 0.1736, 0.5001, 0.176, 0.5009, 0.1876, 0.494, 0.1934, 0.4897, 0.1737, 0.5198, 0.2008, 0.5288, 0.1918, 0.5372, 0.1876, 0.5443, 0.1934, 0.5009, 0.1876, 0.5092, 0.1916, 0.5198, 0.2008, 0.494, 0.1934, 0.5176, 0.1906, 0.5191, 0.1854, 0.5288, 0.1918, 0.5198, 0.2008, 0.5092, 0.1916, 0.5191, 0.1854, 0.5176, 0.1906, 0.5198, 0.2008, 0.519, 0.1517, 0.5381, 0.1584, 0.5352, 0.1668, 0.519, 0.159, 0.5028, 0.1669, 0.4999, 0.1584, 0.519, 0.1517, 0.519, 0.159, 0.519, 0.159, 0.5352, 0.1668, 0.5311, 0.1716, 0.519, 0.1656, 0.5069, 0.1717, 0.5028, 0.1669, 0.519, 0.159, 0.519, 0.1656, 0.5191, 0.1854, 0.5191, 0.1795, 0.5282, 0.1863, 0.5288, 0.1918, 0.5098, 0.1863, 0.5191, 0.1795, 0.5191, 0.1854, 0.5092, 0.1916, 0.5288, 0.1918, 0.5282, 0.1863, 0.5335, 0.1842, 0.5372, 0.1876, 0.5045, 0.1842, 0.5098, 0.1863, 0.5092, 0.1916, 0.5009, 0.1876, 0.5372, 0.1876, 0.5335, 0.1842, 0.5334, 0.1767, 0.538, 0.176, 0.5046, 0.1768, 0.5045, 0.1842, 0.5009, 0.1876, 0.5001, 0.176, 0.538, 0.176, 0.5334, 0.1767, 0.5311, 0.1716, 0.5352, 0.1668, 0.5069, 0.1717, 0.5046, 0.1768, 0.5001, 0.176, 0.5028, 0.1669, 0.5191, 0.1795, 0.5334, 0.1767, 0.5335, 0.1842, 0.5282, 0.1863, 0.5045, 0.1842, 0.5046, 0.1768, 0.5191, 0.1795, 0.5098, 0.1863, 0.5191, 0.1795, 0.519, 0.1656, 0.5311, 0.1716, 0.5334, 0.1767, 0.5069, 0.1717, 0.519, 0.1656, 0.5191, 0.1795, 0.5046, 0.1768, 0.5198, 0.2008, 0.5443, 0.1934, 0.5531, 0.2096, 0.5198, 0.2489, 0.4853, 0.2101, 0.494, 0.1934, 0.5198, 0.2008, 0.5198, 0.2489, 0.5443, 0.1934, 0.5484, 0.1736, 0.5616, 0.1678, 0.5531, 0.2096, 0.4764, 0.168, 0.4897, 0.1737, 0.494, 0.1934, 0.4853, 0.2101, 0.5484, 0.1736, 0.5381, 0.1584, 0.5595, 0.1493, 0.5616, 0.1678, 0.4784, 0.1494, 0.4999, 0.1584, 0.4897, 0.1737, 0.4764, 0.168, 0.5381, 0.1584, 0.532, 0.1277, 0.5556, 0.1217, 0.5595, 0.1493, 0.4822, 0.1218, 0.5058, 0.1277, 0.4999, 0.1584, 0.4784, 0.1494, 0.5831, 0.1085, 0.5961, 0.1334, 0.5595, 0.1493, 0.5556, 0.1217, 0.4784, 0.1494, 0.4414, 0.1336, 0.4545, 0.1085, 0.4822, 0.1218, 0.5961, 0.1334, 0.6012, 0.1479, 0.5616, 0.1678, 0.5595, 0.1493, 0.4764, 0.168, 0.4363, 0.1482, 0.4414, 0.1336, 0.4784, 0.1494, 0.6055, 0.1651, 0.5531, 0.2096, 0.5616, 0.1678, 0.6012, 0.1479, 0.4764, 0.168, 0.4853, 0.2101, 0.432, 0.1656, 0.4363, 0.1482, 0.531, 0.08743, 0.5189, 0.08518, 0.5189, 0.08387, 0.5289, 0.08496, 0.5189, 0.08387, 0.5189, 0.08518, 0.5068, 0.08742, 0.5089, 0.08495, 0.5312, 0.07383, 0.531, 0.08743, 0.5289, 0.08496, 0.529, 0.07543, 0.5089, 0.08495, 0.5068, 0.08742, 0.5066, 0.07381, 0.5088, 0.07542, 0.5255, 0.06897, 0.5312, 0.07383, 0.529, 0.07543, 0.5238, 0.07051, 0.5088, 0.07542, 0.5066, 0.07381, 0.5124, 0.06896, 0.5141, 0.0705, 0.5189, 0.0679, 0.5255, 0.06897, 0.5238, 0.07051, 0.5189, 0.06947, 0.5141, 0.0705, 0.5124, 0.06896, 0.5189, 0.0679, 0.5189, 0.06947, 0.5189, 0.06947, 0.5238, 0.07051, 0.5216, 0.07497, 0.5189, 0.07426, 0.5163, 0.07497, 0.5141, 0.0705, 0.5189, 0.06947, 0.5189, 0.07426, 0.5238, 0.07051, 0.529, 0.07543, 0.5242, 0.07669, 0.5216, 0.07497, 0.5136, 0.07668, 0.5088, 0.07542, 0.5141, 0.0705, 0.5163, 0.07497, 0.529, 0.07543, 0.5289, 0.08496, 0.5246, 0.07989, 0.5242, 0.07669, 0.5133, 0.07988, 0.5089, 0.08495, 0.5088, 0.07542, 0.5136, 0.07668, 0.5289, 0.08496, 0.5189, 0.08387, 0.5189, 0.07933, 0.5246, 0.07989, 0.5189, 0.07933, 0.5189, 0.08387, 0.5089, 0.08495, 0.5133, 0.07988, 0.5189, 0.07933, 0.5189, 0.07426, 0.5216, 0.07497, 0.5246, 0.07989, 0.5163, 0.07497, 0.5189, 0.07426, 0.5189, 0.07933, 0.5133, 0.07988, 0.5246, 0.07989, 0.5216, 0.07497, 0.5242, 0.07669, 0.5136, 0.07668, 0.5163, 0.07497, 0.5133, 0.07988, 0.5569, 0.2912, 0.5639, 0.272, 0.5718, 0.2773, 0.5684, 0.2929, 0.4681, 0.2786, 0.4759, 0.2731, 0.4834, 0.2922, 0.472, 0.2943, 0.5585, 0.3166, 0.5569, 0.2912, 0.5684, 0.2929, 0.5731, 0.3114, 0.472, 0.2943, 0.4834, 0.2922, 0.4826, 0.3178, 0.4678, 0.3131, 0.5773, 0.3402, 0.5585, 0.3166, 0.5731, 0.3114, 0.5849, 0.3277, 0.4678, 0.3131, 0.4826, 0.3178, 0.4646, 0.3422, 0.4565, 0.33, 0.5639, 0.272, 0.5729, 0.2586, 0.5807, 0.2666, 0.5718, 0.2773, 0.4587, 0.268, 0.4664, 0.2597, 0.4759, 0.2731, 0.4681, 0.2786, 0.5729, 0.2586, 0.614, 0.2427, 0.6117, 0.2557, 0.5807, 0.2666, 0.4271, 0.2577, 0.4245, 0.2445, 0.4664, 0.2597, 0.4587, 0.268, 0.614, 0.2427, 0.6392, 0.253, 0.6325, 0.2629, 0.6117, 0.2557, 0.4061, 0.2655, 0.3989, 0.2556, 0.4245, 0.2445, 0.4271, 0.2577, 0.6392, 0.253, 0.6641, 0.2779, 0.6537, 0.28, 0.6325, 0.2629, 0.3849, 0.2836, 0.3741, 0.2818, 0.3989, 0.2556, 0.4061, 0.2655, 0.6641, 0.2779, 0.6684, 0.298, 0.6561, 0.2976, 0.6537, 0.28, 0.383, 0.3019, 0.3703, 0.3026, 0.3741, 0.2818, 0.3849, 0.2836, 0.6684, 0.298, 0.6624, 0.3128, 0.6528, 0.3102, 0.6561, 0.2976, 0.3869, 0.3146, 0.3771, 0.3177, 0.3703, 0.3026, 0.383, 0.3019, 0.6624, 0.3128, 0.6345, 0.3323, 0.629, 0.3239, 0.6528, 0.3102, 0.4116, 0.3277, 0.4064, 0.3365, 0.3771, 0.3177, 0.3869, 0.3146, 0.6345, 0.3323, 0.6155, 0.342, 0.6144, 0.332, 0.629, 0.3239, 0.4267, 0.3354, 0.426, 0.3456, 0.4064, 0.3365, 0.4116, 0.3277, 0.6155, 0.342, 0.5998, 0.3448, 0.601, 0.3336, 0.6144, 0.332, 0.4403, 0.3365, 0.442, 0.3478, 0.426, 0.3456, 0.4267, 0.3354, 0.5998, 0.3448, 0.5773, 0.3402, 0.5849, 0.3277, 0.601, 0.3336, 0.4565, 0.33, 0.4646, 0.3422, 0.442, 0.3478, 0.4403, 0.3365, 0.601, 0.3336, 0.5849, 0.3277, 0.5906, 0.3215, 0.6018, 0.3285, 0.4504, 0.3239, 0.4565, 0.33, 0.4403, 0.3365, 0.4394, 0.3313, 0.6144, 0.332, 0.601, 0.3336, 0.6018, 0.3285, 0.6133, 0.3271, 0.4394, 0.3313, 0.4403, 0.3365, 0.4267, 0.3354, 0.4276, 0.3304, 0.629, 0.3239, 0.6144, 0.332, 0.6133, 0.3271, 0.6269, 0.3205, 0.4276, 0.3304, 0.4267, 0.3354, 0.4116, 0.3277, 0.4136, 0.3242, 0.6528, 0.3102, 0.629, 0.3239, 0.6269, 0.3205, 0.6462, 0.3064, 0.4136, 0.3242, 0.4116, 0.3277, 0.3869, 0.3146, 0.3934, 0.3105, 0.6561, 0.2976, 0.6528, 0.3102, 0.6462, 0.3064, 0.6495, 0.2962, 0.3934, 0.3105, 0.3869, 0.3146, 0.383, 0.3019, 0.3897, 0.3002, 0.6537, 0.28, 0.6561, 0.2976, 0.6495, 0.2962, 0.6478, 0.2835, 0.3897, 0.3002, 0.383, 0.3019, 0.3849, 0.2836, 0.391, 0.2871, 0.6325, 0.2629, 0.6537, 0.28, 0.6478, 0.2835, 0.6298, 0.2673, 0.391, 0.2871, 0.3849, 0.2836, 0.4061, 0.2655, 0.4089, 0.27, 0.6117, 0.2557, 0.6325, 0.2629, 0.6298, 0.2673, 0.6126, 0.2616, 0.4089, 0.27, 0.4061, 0.2655, 0.4271, 0.2577, 0.4263, 0.2637, 0.5807, 0.2666, 0.6117, 0.2557, 0.6126, 0.2616, 0.5852, 0.271, 0.4263, 0.2637, 0.4271, 0.2577, 0.4587, 0.268, 0.4544, 0.2726, 0.5718, 0.2773, 0.5807, 0.2666, 0.5852, 0.271, 0.5781, 0.2819, 0.4544, 0.2726, 0.4587, 0.268, 0.4681, 0.2786, 0.4618, 0.2834, 0.5849, 0.3277, 0.5731, 0.3114, 0.5795, 0.3093, 0.5906, 0.3215, 0.4612, 0.3112, 0.4678, 0.3131, 0.4565, 0.33, 0.4504, 0.3239, 0.5731, 0.3114, 0.5684, 0.2929, 0.5775, 0.2938, 0.5795, 0.3093, 0.4628, 0.2954, 0.472, 0.2943, 0.4678, 0.3131, 0.4612, 0.3112, 0.5684, 0.2929, 0.5718, 0.2773, 0.5781, 0.2819, 0.5775, 0.2938, 0.4618, 0.2834, 0.4681, 0.2786, 0.472, 0.2943, 0.4628, 0.2954, 0.5219, 0.386, 0.5531, 0.3905, 0.5532, 0.4331, 0.523, 0.4336, 0.4928, 0.4345, 0.4909, 0.3919, 0.5219, 0.386, 0.523, 0.4336, 0.5531, 0.3905, 0.6048, 0.3978, 0.6098, 0.4315, 0.5532, 0.4331, 0.4359, 0.4357, 0.4393, 0.4015, 0.4909, 0.3919, 0.4928, 0.4345, 0.6048, 0.3978, 0.6268, 0.3958, 0.6482, 0.4193, 0.6098, 0.4315, 0.3965, 0.4254, 0.4169, 0.4006, 0.4393, 0.4015, 0.4359, 0.4357, 0.6268, 0.3958, 0.6628, 0.3725, 0.6921, 0.3883, 0.6482, 0.4193, 0.3503, 0.3962, 0.3793, 0.3787, 0.4169, 0.4006, 0.3965, 0.4254, 0.6628, 0.3725, 0.6974, 0.3327, 0.7263, 0.3418, 0.6921, 0.3883, 0.3128, 0.3506, 0.342, 0.3397, 0.3793, 0.3787, 0.3503, 0.3962, 0.6974, 0.3327, 0.7073, 0.3101, 0.7359, 0.3121, 0.7263, 0.3418, 0.3011, 0.3206, 0.3307, 0.3169, 0.342, 0.3397, 0.3128, 0.3506, 0.7073, 0.3101, 0.7153, 0.2654, 0.7299, 0.2564, 0.7359, 0.3121, 0.3049, 0.2611, 0.3205, 0.2703, 0.3307, 0.3169, 0.3011, 0.3206, 0.7153, 0.2654, 0.6764, 0.2332, 0.6982, 0.2169, 0.7299, 0.2564, 0.3374, 0.2192, 0.3603, 0.2359, 0.3205, 0.2703, 0.3049, 0.2611, 0.6764, 0.2332, 0.6474, 0.2005, 0.6631, 0.1907, 0.6982, 0.2169, 0.3735, 0.1919, 0.3897, 0.2019, 0.3603, 0.2359, 0.3374, 0.2192, 0.6269, 0.01561, 0.6494, 0.02238, 0.6605, 0.07608, 0.6214, 0.04809, 0.3768, 0.0753, 0.3888, 0.02159, 0.4113, 0.01513, 0.4164, 0.04763, 0.5675, 0.000144, 0.6269, 0.01561, 0.6214, 0.04809, 0.5772, 0.0328, 0.4164, 0.04763, 0.4113, 0.01513, 0.4706, 0.000144, 0.4608, 0.03266, 0.5189, 0.02489, 0.5675, 0.000144, 0.5772, 0.0328, 0.5474, 0.04172, 0.4608, 0.03266, 0.4706, 0.000144, 0.5189, 0.02489, 0.4905, 0.04167, 0.5403, 0.05381, 0.5189, 0.05029, 0.5189, 0.02489, 0.5474, 0.04172, 0.5189, 0.02489, 0.5189, 0.05029, 0.4976, 0.05377, 0.4905, 0.04167, 0.5519, 0.05834, 0.5403, 0.05381, 0.5474, 0.04172, 0.5581, 0.05387, 0.4905, 0.04167, 0.4976, 0.05377, 0.486, 0.05827, 0.4798, 0.05378, 0.5551, 0.0619, 0.5519, 0.05834, 0.5581, 0.05387, 0.577, 0.058, 0.4798, 0.05378, 0.486, 0.05827, 0.4828, 0.06183, 0.4609, 0.05785, 0.5638, 0.07659, 0.5551, 0.0619, 0.577, 0.058, 0.6117, 0.07827, 0.4609, 0.05785, 0.4828, 0.06183, 0.474, 0.07651, 0.4259, 0.07799, 0.577, 0.058, 0.5772, 0.0328, 0.6214, 0.04809, 0.6117, 0.07827, 0.4164, 0.04763, 0.4608, 0.03266, 0.4609, 0.05785, 0.4259, 0.07799, 0.577, 0.058, 0.5581, 0.05387, 0.5474, 0.04172, 0.5772, 0.0328, 0.4905, 0.04167, 0.4798, 0.05378, 0.4609, 0.05785, 0.4608, 0.03266, 0.6267, 0.1114, 0.6117, 0.07827, 0.6214, 0.04809, 0.6605, 0.07608, 0.4164, 0.04763, 0.4259, 0.07799, 0.4106, 0.1112, 0.3768, 0.0753, 0.5831, 0.1085, 0.5638, 0.07659, 0.6117, 0.07827, 0.6267, 0.1114, 0.4259, 0.07799, 0.474, 0.07651, 0.4545, 0.1085, 0.4106, 0.1112, 0.5961, 0.1334, 0.6295, 0.1305, 0.6235, 0.1468, 0.6012, 0.1479, 0.4137, 0.1472, 0.4076, 0.1306, 0.4414, 0.1336, 0.4363, 0.1482, 0.5831, 0.1085, 0.6267, 0.1114, 0.6295, 0.1305, 0.5961, 0.1334, 0.4076, 0.1306, 0.4106, 0.1112, 0.4545, 0.1085, 0.4414, 0.1336, 0.6055, 0.1651, 0.6012, 0.1479, 0.6235, 0.1468, 0.6193, 0.1598, 0.4137, 0.1472, 0.4363, 0.1482, 0.432, 0.1656, 0.418, 0.1604, 0.6055, 0.1651, 0.6193, 0.1598, 0.6631, 0.1907, 0.6474, 0.2005, 0.3735, 0.1919, 0.418, 0.1604, 0.432, 0.1656, 0.3897, 0.2019, 0.9459, 0.07957, 0.8862, 0.1218, 0.8491, 0.09973, 0.8918, 0.03692, 0.1831, 0.09213, 0.1413, 0.1125, 0.07896, 0.06072, 0.1423, 0.02147, 0.8918, 0.03692, 0.8491, 0.09973, 0.7885, 0.08083, 0.8056, 0.01079, 0.2464, 0.07651, 0.1831, 0.09213, 0.1423, 0.02147, 0.2326, 0.003484, 0.8056, 0.01079, 0.7885, 0.08083, 0.687, 0.0772, 0.6724, 0.0222, 0.3499, 0.07596, 0.2464, 0.07651, 0.2326, 0.003484, 0.366, 0.02099, 0.6724, 0.0222, 0.687, 0.0772, 0.6605, 0.07608, 0.6494, 0.02238, 0.3768, 0.0753, 0.3499, 0.07596, 0.366, 0.02099, 0.3888, 0.02159, 0.6267, 0.1114, 0.6605, 0.07608, 0.687, 0.0772, 0.6295, 0.1305, 0.3499, 0.07596, 0.3768, 0.0753, 0.4106, 0.1112, 0.4076, 0.1306, 0.7299, 0.2564, 0.6982, 0.2169, 0.7602, 0.1932, 0.789, 0.2333, 0.2716, 0.1939, 0.3374, 0.2192, 0.3049, 0.2611, 0.2413, 0.237, 0.9945, 0.1677, 0.9091, 0.1833, 0.8862, 0.1218, 0.9459, 0.07957, 0.1413, 0.1125, 0.1079, 0.1791, 0.01183, 0.1554, 0.07896, 0.06072, 0.9117, 0.4024, 0.8629, 0.3386, 0.8941, 0.3019, 0.9629, 0.3448, 0.1238, 0.3155, 0.1606, 0.3568, 0.1064, 0.4327, 0.04397, 0.367, 0.9629, 0.3448, 0.8941, 0.3019, 0.9154, 0.2598, 0.9999, 0.2546, 0.09896, 0.267, 0.1238, 0.3155, 0.04397, 0.367, 0.000144, 0.2591, 0.9999, 0.2546, 0.9154, 0.2598, 0.9091, 0.1833, 0.9945, 0.1677, 0.1079, 0.1791, 0.09896, 0.267, 0.000144, 0.2591, 0.01183, 0.1554, 0.7495, 0.3347, 0.7359, 0.3121, 0.7663, 0.3008, 0.7892, 0.3137, 0.2674, 0.3101, 0.3011, 0.3206, 0.2882, 0.3465, 0.243, 0.3256, 0.7892, 0.3137, 0.7663, 0.3008, 0.8153, 0.2764, 0.8462, 0.2934, 0.2131, 0.2852, 0.2674, 0.3101, 0.243, 0.3256, 0.1785, 0.305, 0.8462, 0.2934, 0.8153, 0.2764, 0.845, 0.2564, 0.8735, 0.2659, 0.1797, 0.2633, 0.2131, 0.2852, 0.1785, 0.305, 0.1471, 0.2743, 0.8735, 0.2659, 0.845, 0.2564, 0.8591, 0.2282, 0.887, 0.2338, 0.1628, 0.2317, 0.1797, 0.2633, 0.1471, 0.2743, 0.1315, 0.2376, 0.8424, 0.1952, 0.875, 0.1847, 0.887, 0.2338, 0.8591, 0.2282, 0.1315, 0.2376, 0.1452, 0.1827, 0.1768, 0.1962, 0.1628, 0.2317, 0.9091, 0.1833, 0.9154, 0.2598, 0.887, 0.2338, 0.875, 0.1847, 0.1315, 0.2376, 0.09896, 0.267, 0.1079, 0.1791, 0.1452, 0.1827, 0.9154, 0.2598, 0.8941, 0.3019, 0.8735, 0.2659, 0.887, 0.2338, 0.1471, 0.2743, 0.1238, 0.3155, 0.09896, 0.267, 0.1315, 0.2376, 0.8941, 0.3019, 0.8629, 0.3386, 0.8462, 0.2934, 0.8735, 0.2659, 0.1785, 0.305, 0.1606, 0.3568, 0.1238, 0.3155, 0.1471, 0.2743, 0.8629, 0.3386, 0.7943, 0.3641, 0.7892, 0.3137, 0.8462, 0.2934, 0.243, 0.3256, 0.2398, 0.3826, 0.1606, 0.3568, 0.1785, 0.305, 0.7702, 0.3795, 0.7495, 0.3347, 0.7892, 0.3137, 0.7943, 0.3641, 0.243, 0.3256, 0.2882, 0.3465, 0.2681, 0.3987, 0.2398, 0.3826, 0.8455, 0.45, 0.7943, 0.3641, 0.8629, 0.3386, 0.9117, 0.4024, 0.1606, 0.3568, 0.2398, 0.3826, 0.1853, 0.4841, 0.1064, 0.4327, 0.8159, 0.4454, 0.7706, 0.4443, 0.7557, 0.4186, 0.7702, 0.3795, 0.287, 0.4429, 0.2714, 0.4733, 0.2193, 0.4772, 0.2681, 0.3987, 0.8159, 0.4454, 0.7702, 0.3795, 0.7943, 0.3641, 0.8455, 0.45, 0.2398, 0.3826, 0.2681, 0.3987, 0.2193, 0.4772, 0.1853, 0.4841, 0.8198, 0.4681, 0.8159, 0.4454, 0.8455, 0.45, 0.1853, 0.4841, 0.2193, 0.4772, 0.2159, 0.5036, 0.7359, 0.3121, 0.7299, 0.2564, 0.789, 0.2333, 0.7663, 0.3008, 0.2413, 0.237, 0.3049, 0.2611, 0.3011, 0.3206, 0.2674, 0.3101, 0.789, 0.2333, 0.8096, 0.2339, 0.8153, 0.2764, 0.7663, 0.3008, 0.2131, 0.2852, 0.2192, 0.2374, 0.2413, 0.237, 0.2674, 0.3101, 0.8096, 0.2339, 0.8293, 0.2196, 0.845, 0.2564, 0.8153, 0.2764, 0.1797, 0.2633, 0.1991, 0.2225, 0.2192, 0.2374, 0.2131, 0.2852, 0.8424, 0.1952, 0.8591, 0.2282, 0.845, 0.2564, 0.8293, 0.2196, 0.1797, 0.2633, 0.1628, 0.2317, 0.1768, 0.1962, 0.1991, 0.2225, 0.687, 0.0772, 0.7885, 0.08083, 0.7865, 0.1176, 0.7155, 0.1397, 0.2467, 0.1148, 0.2464, 0.07651, 0.3499, 0.07596, 0.3195, 0.1394, 0.7602, 0.1932, 0.7155, 0.1397, 0.7865, 0.1176, 0.7855, 0.1523, 0.2467, 0.1148, 0.3195, 0.1394, 0.2716, 0.1939, 0.246, 0.151, 0.6982, 0.2169, 0.6631, 0.1907, 0.7155, 0.1397, 0.7602, 0.1932, 0.3195, 0.1394, 0.3735, 0.1919, 0.3374, 0.2192, 0.2716, 0.1939, 0.6631, 0.1907, 0.6235, 0.1468, 0.6295, 0.1305, 0.7155, 0.1397, 0.4076, 0.1306, 0.4137, 0.1472, 0.3735, 0.1919, 0.3195, 0.1394, 0.6295, 0.1305, 0.687, 0.0772, 0.7155, 0.1397, 0.3195, 0.1394, 0.3499, 0.07596, 0.4076, 0.1306, 0.6631, 0.1907, 0.6193, 0.1598, 0.6235, 0.1468, 0.4137, 0.1472, 0.418, 0.1604, 0.3735, 0.1919, 0.8424, 0.1952, 0.8374, 0.1564, 0.8582, 0.1378, 0.875, 0.1847, 0.1717, 0.1323, 0.1966, 0.1552, 0.1768, 0.1962, 0.1452, 0.1827, 0.9091, 0.1833, 0.875, 0.1847, 0.8582, 0.1378, 0.8862, 0.1218, 0.1717, 0.1323, 0.1452, 0.1827, 0.1079, 0.1791, 0.1413, 0.1125, 0.7855, 0.1523, 0.7865, 0.1176, 0.8582, 0.1378, 0.8374, 0.1564, 0.1717, 0.1323, 0.2467, 0.1148, 0.246, 0.151, 0.1966, 0.1552, 0.7885, 0.08083, 0.8491, 0.09973, 0.8582, 0.1378, 0.7865, 0.1176, 0.1717, 0.1323, 0.1831, 0.09213, 0.2464, 0.07651, 0.2467, 0.1148, 0.8862, 0.1218, 0.8582, 0.1378, 0.8491, 0.09973, 0.1831, 0.09213, 0.1717, 0.1323, 0.1413, 0.1125, 0.5062, 0.9049, 0.4324, 0.8949, 0.4388, 0.8702, 0.4911, 0.8817, 0.3159, 0.8682, 0.3216, 0.8932, 0.2472, 0.9012, 0.263, 0.8783, 0.5062, 0.9049, 0.4911, 0.8817, 0.5728, 0.8605, 0.6048, 0.8799, 0.1815, 0.8547, 0.263, 0.8783, 0.2472, 0.9012, 0.1487, 0.8733, 0.6048, 0.8799, 0.5728, 0.8605, 0.5864, 0.794, 0.62, 0.7916, 0.1697, 0.7875, 0.1815, 0.8547, 0.1487, 0.8733, 0.1361, 0.7841, 0.62, 0.7916, 0.5864, 0.794, 0.549, 0.7464, 0.5638, 0.7392, 0.2087, 0.7409, 0.1697, 0.7875, 0.1361, 0.7841, 0.1941, 0.7332, 0.5638, 0.7392, 0.549, 0.7464, 0.5003, 0.7117, 0.5083, 0.6977, 0.2584, 0.7075, 0.2087, 0.7409, 0.1941, 0.7332, 0.2508, 0.6932, 0.5083, 0.6977, 0.5003, 0.7117, 0.4386, 0.6807, 0.4348, 0.6589, 0.321, 0.678, 0.2584, 0.7075, 0.2508, 0.6932, 0.3253, 0.6562, 0.5003, 0.7117, 0.5057, 0.7309, 0.453, 0.7, 0.4386, 0.6807, 0.3061, 0.697, 0.2525, 0.7266, 0.2584, 0.7075, 0.321, 0.678, 0.549, 0.7464, 0.5429, 0.7558, 0.5057, 0.7309, 0.5003, 0.7117, 0.2525, 0.7266, 0.2146, 0.7504, 0.2087, 0.7409, 0.2584, 0.7075, 0.5864, 0.794, 0.5681, 0.7874, 0.5429, 0.7558, 0.549, 0.7464, 0.2146, 0.7504, 0.1883, 0.7814, 0.1697, 0.7875, 0.2087, 0.7409, 0.5728, 0.8605, 0.5555, 0.8264, 0.5681, 0.7874, 0.5864, 0.794, 0.1883, 0.7814, 0.1998, 0.8209, 0.1815, 0.8547, 0.1697, 0.7875, 0.4911, 0.8817, 0.5012, 0.8444, 0.5555, 0.8264, 0.5728, 0.8605, 0.1998, 0.8209, 0.2538, 0.8405, 0.263, 0.8783, 0.1815, 0.8547, 0.4911, 0.8817, 0.4388, 0.8702, 0.4578, 0.84, 0.5012, 0.8444, 0.2976, 0.8374, 0.3159, 0.8682, 0.263, 0.8783, 0.2538, 0.8405, 0.7602, 0.1932, 0.7855, 0.1523, 0.796, 0.177, 0.7832, 0.1874, 0.2336, 0.1756, 0.246, 0.151, 0.2716, 0.1939, 0.247, 0.1871, 0.391, 0.6119, 0.4348, 0.6589, 0.4386, 0.6807, 0.3948, 0.6861, 0.321, 0.678, 0.3253, 0.6562, 0.3699, 0.6102, 0.3648, 0.6844, 0.789, 0.2333, 0.7602, 0.1932, 0.7832, 0.1874, 0.8096, 0.2339, 0.247, 0.1871, 0.2716, 0.1939, 0.2413, 0.237, 0.2192, 0.2374, 0.3917, 0.8621, 0.4016, 0.8415, 0.4388, 0.8702, 0.4324, 0.8949, 0.3159, 0.8682, 0.354, 0.8403, 0.3634, 0.8613, 0.3216, 0.8932, 0.4386, 0.6807, 0.453, 0.7, 0.435, 0.7183, 0.3948, 0.6861, 0.3237, 0.7157, 0.3061, 0.697, 0.321, 0.678, 0.3648, 0.6844, 0.4337, 0.7297, 0.3847, 0.7103, 0.3948, 0.6861, 0.435, 0.7183, 0.3648, 0.6844, 0.3744, 0.709, 0.3247, 0.7272, 0.3237, 0.7157, 0.411, 0.7477, 0.3847, 0.7103, 0.4337, 0.7297, 0.4278, 0.7428, 0.3247, 0.7272, 0.3744, 0.709, 0.347, 0.7458, 0.3303, 0.7405, 0.4181, 0.7849, 0.3847, 0.7954, 0.3847, 0.7103, 0.411, 0.7477, 0.3744, 0.709, 0.3723, 0.7945, 0.339, 0.7831, 0.347, 0.7458, 0.4016, 0.8415, 0.3847, 0.7954, 0.4181, 0.7849, 0.4313, 0.8175, 0.339, 0.7831, 0.3723, 0.7945, 0.354, 0.8403, 0.3248, 0.8155, 0.4388, 0.8702, 0.4016, 0.8415, 0.4313, 0.8175, 0.4578, 0.84, 0.3248, 0.8155, 0.354, 0.8403, 0.3159, 0.8682, 0.2976, 0.8374, 0.8096, 0.2339, 0.8163, 0.2031, 0.8251, 0.2098, 0.8293, 0.2196, 0.1998, 0.2148, 0.2098, 0.2062, 0.2192, 0.2374, 0.1991, 0.2225, 0.8096, 0.2339, 0.7832, 0.1874, 0.8022, 0.1846, 0.8163, 0.2031, 0.2265, 0.1831, 0.247, 0.1871, 0.2192, 0.2374, 0.2098, 0.2062, 0.7832, 0.1874, 0.796, 0.177, 0.8022, 0.1846, 0.2265, 0.1831, 0.2336, 0.1756, 0.247, 0.1871, 0.4578, 0.84, 0.4313, 0.8175, 0.4485, 0.8046, 0.4734, 0.8247, 0.3079, 0.802, 0.3248, 0.8155, 0.2976, 0.8374, 0.2824, 0.8215, 0.4313, 0.8175, 0.4181, 0.7849, 0.4359, 0.7796, 0.4485, 0.8046, 0.3212, 0.7772, 0.339, 0.7831, 0.3248, 0.8155, 0.3079, 0.802, 0.4181, 0.7849, 0.411, 0.7477, 0.4237, 0.7542, 0.4359, 0.7796, 0.3341, 0.752, 0.347, 0.7458, 0.339, 0.7831, 0.3212, 0.7772, 0.411, 0.7477, 0.4278, 0.7428, 0.4379, 0.7498, 0.4237, 0.7542, 0.3199, 0.7473, 0.3303, 0.7405, 0.347, 0.7458, 0.3341, 0.752, 0.4278, 0.7428, 0.4337, 0.7297, 0.4454, 0.732, 0.4379, 0.7498, 0.3129, 0.7292, 0.3247, 0.7272, 0.3303, 0.7405, 0.3199, 0.7473, 0.4337, 0.7297, 0.435, 0.7183, 0.441, 0.7244, 0.4454, 0.732, 0.3175, 0.7217, 0.3237, 0.7157, 0.3247, 0.7272, 0.3129, 0.7292, 0.435, 0.7183, 0.453, 0.7, 0.4553, 0.7137, 0.441, 0.7244, 0.3035, 0.7107, 0.3061, 0.697, 0.3237, 0.7157, 0.3175, 0.7217, 0.5012, 0.8444, 0.4578, 0.84, 0.4734, 0.8247, 0.5125, 0.8288, 0.2824, 0.8215, 0.2976, 0.8374, 0.2538, 0.8405, 0.243, 0.8246, 0.5555, 0.8264, 0.5012, 0.8444, 0.5125, 0.8288, 0.5509, 0.8118, 0.243, 0.8246, 0.2538, 0.8405, 0.1998, 0.8209, 0.2048, 0.8064, 0.5681, 0.7874, 0.5555, 0.8264, 0.5509, 0.8118, 0.5521, 0.7877, 0.2048, 0.8064, 0.1998, 0.8209, 0.1883, 0.7814, 0.2043, 0.7822, 0.5429, 0.7558, 0.5681, 0.7874, 0.5521, 0.7877, 0.5394, 0.7645, 0.2043, 0.7822, 0.1883, 0.7814, 0.2146, 0.7504, 0.2178, 0.7593, 0.5057, 0.7309, 0.5429, 0.7558, 0.5394, 0.7645, 0.5084, 0.7431, 0.2178, 0.7593, 0.2146, 0.7504, 0.2525, 0.7266, 0.2494, 0.7387, 0.453, 0.7, 0.5057, 0.7309, 0.5084, 0.7431, 0.4553, 0.7137, 0.2494, 0.7387, 0.2525, 0.7266, 0.3061, 0.697, 0.3035, 0.7107, 0.4379, 0.7498, 0.4454, 0.732, 0.4708, 0.7484, 0.4548, 0.7617, 0.287, 0.745, 0.3129, 0.7292, 0.3199, 0.7473, 0.3027, 0.7587, 0.4548, 0.7617, 0.4708, 0.7484, 0.4889, 0.7705, 0.4754, 0.7839, 0.2683, 0.7667, 0.287, 0.745, 0.3027, 0.7587, 0.2814, 0.7805, 0.4754, 0.7839, 0.4889, 0.7705, 0.5037, 0.7876, 0.4945, 0.8025, 0.253, 0.7834, 0.2683, 0.7667, 0.2814, 0.7805, 0.2618, 0.7986, 0.4945, 0.8025, 0.5037, 0.7876, 0.5186, 0.7916, 0.5168, 0.8073, 0.2379, 0.787, 0.253, 0.7834, 0.2618, 0.7986, 0.2392, 0.8029, 0.5125, 0.8288, 0.4734, 0.8247, 0.4945, 0.8025, 0.5168, 0.8073, 0.2618, 0.7986, 0.2824, 0.8215, 0.243, 0.8246, 0.2392, 0.8029, 0.4485, 0.8046, 0.4754, 0.7839, 0.4945, 0.8025, 0.4734, 0.8247, 0.2618, 0.7986, 0.2814, 0.7805, 0.3079, 0.802, 0.2824, 0.8215, 0.4485, 0.8046, 0.4359, 0.7796, 0.4548, 0.7617, 0.4754, 0.7839, 0.3027, 0.7587, 0.3212, 0.7772, 0.3079, 0.802, 0.2814, 0.7805, 0.4379, 0.7498, 0.4548, 0.7617, 0.4359, 0.7796, 0.4237, 0.7542, 0.3212, 0.7772, 0.3027, 0.7587, 0.3199, 0.7473, 0.3341, 0.752, 0.441, 0.7244, 0.4553, 0.7137, 0.4708, 0.7484, 0.4454, 0.732, 0.287, 0.745, 0.3035, 0.7107, 0.3175, 0.7217, 0.3129, 0.7292, 0.5084, 0.7431, 0.4889, 0.7705, 0.4708, 0.7484, 0.4553, 0.7137, 0.287, 0.745, 0.2683, 0.7667, 0.2494, 0.7387, 0.3035, 0.7107, 0.5394, 0.7645, 0.5037, 0.7876, 0.4889, 0.7705, 0.5084, 0.7431, 0.2683, 0.7667, 0.253, 0.7834, 0.2178, 0.7593, 0.2494, 0.7387, 0.5521, 0.7877, 0.5186, 0.7916, 0.5037, 0.7876, 0.5394, 0.7645, 0.253, 0.7834, 0.2379, 0.787, 0.2043, 0.7822, 0.2178, 0.7593, 0.5509, 0.8118, 0.5168, 0.8073, 0.5186, 0.7916, 0.5521, 0.7877, 0.2379, 0.787, 0.2392, 0.8029, 0.2048, 0.8064, 0.2043, 0.7822, 0.5125, 0.8288, 0.5168, 0.8073, 0.5509, 0.8118, 0.2048, 0.8064, 0.2392, 0.8029, 0.243, 0.8246, 0.5083, 0.6977, 0.4348, 0.6589, 0.4841, 0.6288, 0.5434, 0.6835, 0.2769, 0.6251, 0.3253, 0.6562, 0.2508, 0.6932, 0.2161, 0.6781, 0.5638, 0.7392, 0.5083, 0.6977, 0.5434, 0.6835, 0.5811, 0.7269, 0.2161, 0.6781, 0.2508, 0.6932, 0.1941, 0.7332, 0.1772, 0.7204, 0.62, 0.7916, 0.5638, 0.7392, 0.5811, 0.7269, 0.6167, 0.76, 0.1772, 0.7204, 0.1941, 0.7332, 0.1361, 0.7841, 0.1404, 0.7524, 0.7075, 0.7599, 0.62, 0.7916, 0.6167, 0.76, 0.6606, 0.7412, 0.1404, 0.7524, 0.1361, 0.7841, 0.04953, 0.7488, 0.09704, 0.7321, 0.7455, 0.6521, 0.7075, 0.7599, 0.6606, 0.7412, 0.6773, 0.6704, 0.09704, 0.7321, 0.04953, 0.7488, 0.01941, 0.6397, 0.08356, 0.662, 0.7408, 0.5724, 0.7455, 0.6521, 0.6773, 0.6704, 0.6714, 0.5927, 0.08356, 0.662, 0.01941, 0.6397, 0.03366, 0.5644, 0.09282, 0.5899, 0.6773, 0.6704, 0.5434, 0.6835, 0.4841, 0.6288, 0.6714, 0.5927, 0.2769, 0.6251, 0.2161, 0.6781, 0.08356, 0.662, 0.09282, 0.5899, 0.6773, 0.6704, 0.6606, 0.7412, 0.5811, 0.7269, 0.5434, 0.6835, 0.1772, 0.7204, 0.09704, 0.7321, 0.08356, 0.662, 0.2161, 0.6781, 0.6606, 0.7412, 0.6167, 0.76, 0.5811, 0.7269, 0.1772, 0.7204, 0.1404, 0.7524, 0.09704, 0.7321, 0.8424, 0.1952, 0.8293, 0.2196, 0.8346, 0.2069, 0.8347, 0.207, 0.03366, 0.5644, 0.05122, 0.5227, 0.145, 0.5626, 0.09282, 0.5899, 0.6204, 0.5657, 0.6714, 0.5927, 0.4841, 0.6288, 0.4981, 0.5523, 0.2769, 0.6251, 0.09282, 0.5899, 0.145, 0.5626, 0.2642, 0.5501, 0.391, 0.6119, 0.4981, 0.5523, 0.4841, 0.6288, 0.4348, 0.6589, 0.2769, 0.6251, 0.2642, 0.5501, 0.3699, 0.6102, 0.3253, 0.6562])
me_suzanne.materials.append(mat_gold)
me_suzanne.materials.append(mat_silver)
me_suzanne.update()
me_plane = bpy.data.meshes.new('Plane')
me_plane.from_pydata([(-1.0, -1.0, 0.0), (1.0, -1.0, 0.0), (-1.0, 1.0, 0.0), (1.0, 1.0, 0.0), (-1.0, 1.0, 1.796), (1.0, 1.0, 1.796)], [], [(0, 1, 3, 2), (2, 3, 5, 4)])
_uv = me_plane.uv_layers.new(name='UVMap')
_uv.uv.foreach_set('vector', [0.0, 0.0, 1.0, 0.0, 1.0, 1.0, 0.0, 1.0, 0.0, 1.0, 1.0, 1.0, 1.0, 1.0, 0.0, 1.0])
me_plane.materials.append(mat_material)
me_plane.update()
me_plane_004 = bpy.data.meshes.new('Plane.004')
me_plane_004.from_pydata([(-4.785, -4.785, 0.0), (4.785, -4.785, 0.0), (-4.785, 4.785, 0.0), (4.785, 4.785, 0.0)], [], [(0, 1, 3, 2)])
_uv = me_plane_004.uv_layers.new(name='UVMap')
_uv.uv.foreach_set('vector', [0.0, 0.0, 1.0, 0.0, 1.0, 1.0, 0.0, 1.0])
me_plane_004.materials.append(mat_material)
me_plane_004.update()

# ---- objects
ob_camera = bpy.data.objects.new('Camera', cam_camera)
ob_suzanne = bpy.data.objects.new('Suzanne', me_suzanne)
ob_plane = bpy.data.objects.new('Plane', me_plane)
ob_area = bpy.data.objects.new('Area', light_area)
ob_area_001 = bpy.data.objects.new('Area.001', light_area_001)
ob_plane_001 = bpy.data.objects.new('Plane.001', me_plane_004)
ob_area_002 = bpy.data.objects.new('Area.002', light_area_002)

# ---- transforms, parenting, visibility, modifiers, constraints
ob_camera.location = (-8.156, -15.12, -5.888)
ob_camera.rotation_euler = (1.88, -0.0, -0.457)
ob_camera.scale = (7.17, 7.17, 7.17)
ob_camera.lock_rotations_4d = False
ob_camera.empty_display_type = 'ARROWS'
ob_camera.color = (0.0, 0.0, 0.0, 0.0)
ob_camera.display_type = 'WIRE'
ob_camera.lineart.crease_threshold = 0.0
ob_suzanne.location = (0.0, 0.0, 0.0)
_m = ob_suzanne.modifiers.new('GeometryNodes', 'NODES')
_m.node_group = ng_geometry_nodes
ob_plane.location = (0.0, 0.0, -5.004)
ob_plane.scale = (7.955, 7.955, 7.955)
_m = ob_plane.modifiers.new('Bevel', 'BEVEL')
_m.width = 0.51
_m.width_pct = 0.51
_m.segments = 18
ob_area.location = (0.0, -9.341, 0.0)
ob_area.rotation_euler = (-4.772, -1.492, 0.05938)
ob_area_001.location = (-4.539, -7.159, -1.194)
ob_area_001.rotation_euler = (-9.156, -1.46, 3.996)
ob_plane_001.location = (0.0, 4.267, 0.0)
ob_plane_001.rotation_euler = (1.571, 0.0, 0.0)
ob_plane_001.scale = (1.715, 1.715, 1.715)
ob_area_002.location = (4.974, -8.727, -0.2393)
ob_area_002.rotation_euler = (-5.174, -1.705, 1.01)

# ---- collection membership
col_collection.objects.link(ob_camera)
col_collection.objects.link(ob_suzanne)
col_collection.objects.link(ob_plane)
col_collection.objects.link(ob_area)
col_collection.objects.link(ob_area_001)
col_collection.objects.link(ob_plane_001)
col_collection.objects.link(ob_area_002)

# ---- scene / render settings (as saved in the file)
scene.camera = ob_camera
scene.frame_start = 1; scene.frame_end = 250; scene.frame_set(1)
scene.render.engine = 'BLENDER_EEVEE_NEXT'
scene.render.use_simplify = True
scene.cycles.sampling_pattern = 'TABULATED_SOBOL'
scene.eevee.use_gtao = True
scene.eevee.light_threshold = 0.0
scene.view_settings.view_transform = 'Filmic'
bpy.context.view_layer.update()
